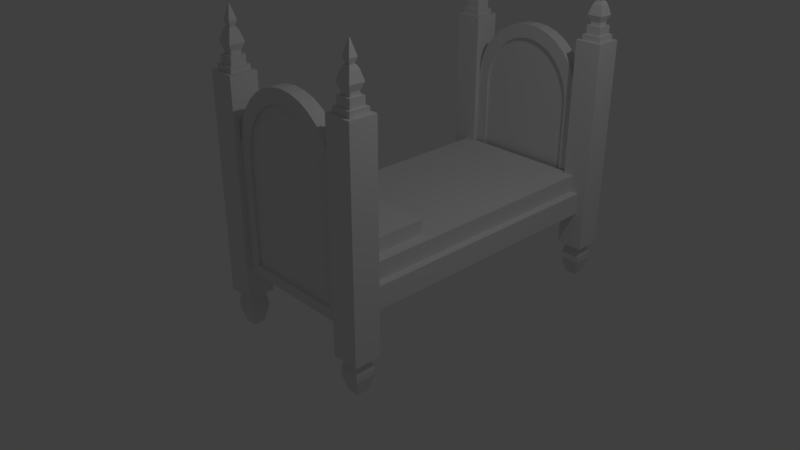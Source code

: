 # Source: royal_single_bed.blend  (saved by Blender 2.79.0; exported with 4.5.12 LTS)
import bpy
from mathutils import Matrix  # noqa: F401  (used for matrix-valued properties, if any)

bpy.ops.wm.read_factory_settings(use_empty=True)
scene = bpy.context.scene
scene.name = 'Scene'

# ---- collections
col_collection_1 = bpy.data.collections.new('Collection 1'); scene.collection.children.link(col_collection_1)

# ---- materials (node trees are filled in below, after node groups)
mat_material = bpy.data.materials.new('Material')
mat_material.alpha_threshold = 0.0
mat_material.use_transparent_shadow = False
mat_material.preview_render_type = 'CUBE'
mat_material.roughness = 0.5
mat_material.line_color = (0.0, 0.0, 0.0, 1.0)

# ---- material node trees

# ---- world
world_world = bpy.data.worlds.new('World'); scene.world = world_world
world_world.color = (0.05088, 0.05088, 0.05088)
world_world.use_sun_shadow = False
world_world.sun_shadow_jitter_overblur = 0.0
world_world.cycles.sampling_method = 'MANUAL'

# ---- cameras
cam_camera = bpy.data.cameras.new('Camera')
cam_camera.clip_end = 100.0
cam_camera.lens = 35.0
cam_camera.sensor_width = 32.0
cam_camera.sensor_height = 18.0
cam_camera.ortho_scale = 7.314
cam_camera.dof.focus_distance = 0.0
cam_camera.dof.aperture_fstop = 128.0

# ---- lights
light_lamp = bpy.data.lights.new('Lamp', 'POINT')
light_lamp.transmission_factor = 0.0
light_lamp.cutoff_distance = 30.0
light_lamp.energy = 100.0
light_lamp.shadow_buffer_clip_start = 1.001
light_lamp.shadow_soft_size = 0.1
light_lamp.shadow_maximum_resolution = 0.006
light_lamp.use_absolute_resolution = True

# ---- meshes
me_cube_004 = bpy.data.meshes.new('Cube.004')
me_cube_004.from_pydata([(-1.016, -35.25, -2.273), (-1.016, -35.25, -0.2727), (-1.016, -33.25, -2.273), (-1.016, -33.25, -0.2727), (0.9835, -35.25, -2.273), (0.9835, -35.25, -0.2727), (0.9835, -33.25, -2.273), (0.9835, -33.25, -0.2727), (-1.013, -33.26, -0.2734), (-0.994, -33.26, -0.07105), (-0.9373, -33.26, 0.1235), (-0.8452, -33.26, 0.3028), (-0.7212, -33.26, 0.46), (-0.5702, -33.26, 0.5889), (-0.3979, -33.26, 0.6848), (-0.2109, -33.26, 0.7438), (-0.01649, -33.26, 0.7637), (0.1779, -33.26, 0.7438), (0.3649, -33.26, 0.6848), (0.5372, -33.26, 0.5889), (0.6882, -33.26, 0.46), (0.8122, -33.26, 0.3028), (0.9043, -33.26, 0.1235), (0.961, -33.26, -0.07105), (0.9801, -33.26, -0.2734), (-1.013, -35.23, -0.2734), (-0.994, -35.23, -0.07105), (-0.9373, -35.23, 0.1235), (-0.8452, -35.23, 0.3028), (-0.7212, -35.23, 0.46), (-0.5702, -35.23, 0.5889), (-0.3979, -35.23, 0.6848), (-0.2109, -35.23, 0.7438), (-0.01649, -35.23, 0.7637), (0.1779, -35.23, 0.7438), (0.3649, -35.23, 0.6848), (0.5372, -35.23, 0.5889), (0.6882, -35.23, 0.46), (0.8122, -35.23, 0.3028), (0.9043, -35.23, 0.1235), (0.961, -35.23, -0.07105), (0.9801, -35.23, -0.2734), (1.402, -33.54, 1.754), (1.438, -33.95, 1.65), (1.402, -35.34, 1.754), (1.438, -34.93, 1.65), (1.562, -33.54, 1.754), (1.525, -33.95, 1.65), (1.562, -35.34, 1.754), (1.525, -34.93, 1.65), (1.49, -34.53, 2.006), (1.561, -35.33, 1.754), (1.49, -34.35, 2.006), (1.561, -33.55, 1.754), (1.474, -34.53, 2.006), (1.403, -35.33, 1.754), (1.474, -34.35, 2.006), (1.403, -33.55, 1.754), (1.383, -33.33, 1.235), (1.417, -33.71, 1.652), (1.383, -35.55, 1.235), (1.417, -35.17, 1.652), (1.581, -33.33, 1.235), (1.547, -33.71, 1.652), (1.581, -35.55, 1.235), (1.547, -35.17, 1.652), (1.383, -33.33, 1.295), (1.33, -32.74, 1.414), (1.383, -33.33, 1.592), (1.383, -35.55, 1.592), (1.33, -36.14, 1.414), (1.383, -35.55, 1.295), (1.581, -35.55, 1.592), (1.634, -36.14, 1.414), (1.581, -35.55, 1.295), (1.581, -33.33, 1.592), (1.634, -32.74, 1.414), (1.581, -33.33, 1.295), (1.332, -32.76, 1.078), (1.332, -32.76, 1.234), (1.332, -36.12, 1.078), (1.332, -36.12, 1.234), (1.632, -32.76, 1.078), (1.632, -32.76, 1.234), (1.632, -36.12, 1.078), (1.632, -36.12, 1.234), (1.286, -32.24, 0.9793), (1.286, -32.24, 1.079), (1.286, -36.64, 0.9793), (1.286, -36.64, 1.079), (1.678, -32.24, 0.9793), (1.678, -32.24, 1.079), (1.678, -36.64, 0.9793), (1.678, -36.64, 1.079), (1.283, -32.21, -3.217), (1.345, -32.91, -2.986), (1.283, -36.67, -3.217), (1.345, -35.97, -2.986), (1.681, -32.21, -3.217), (1.619, -32.91, -2.986), (1.681, -36.67, -3.217), (1.619, -35.97, -2.986), (1.283, -32.21, -3.326), (1.283, -36.67, -3.326), (1.681, -32.21, -3.326), (1.681, -36.67, -3.326), (1.365, -33.13, -3.629), (1.365, -35.75, -3.629), (1.599, -33.13, -3.629), (1.599, -35.75, -3.629), (1.212, -37.47, -2.987), (1.212, -31.41, -2.987), (1.752, -37.47, -2.987), (1.752, -31.41, -2.987), (1.212, -37.47, 0.9776), (1.212, -31.41, 0.9776), (1.752, -37.47, 0.9776), (1.752, -31.41, 0.9776), (-1.016, -35.84, -2.27), (-1.016, -35.84, -0.2704), (-1.016, -32.65, -2.27), (-1.016, -32.65, -0.2704), (0.9835, -35.84, -2.27), (0.9835, -35.84, -0.2704), (0.9835, -32.65, -2.27), (0.9835, -32.65, -0.2704), (-0.994, -32.68, -0.06881), (-0.9373, -32.68, 0.1257), (-0.8452, -32.68, 0.305), (-0.7212, -32.68, 0.4622), (-0.5702, -32.68, 0.5912), (-0.3979, -32.68, 0.687), (-0.2109, -32.68, 0.746), (-0.01649, -32.68, 0.766), (0.1779, -32.68, 0.746), (0.3649, -32.68, 0.687), (0.5372, -32.68, 0.5912), (0.6882, -32.68, 0.4622), (0.8122, -32.68, 0.305), (0.9043, -32.68, 0.1257), (0.961, -32.68, -0.06881), (-0.994, -35.81, -0.06881), (-0.9373, -35.81, 0.1257), (-0.8452, -35.81, 0.305), (-0.7212, -35.81, 0.4622), (-0.5702, -35.81, 0.5912), (-0.3979, -35.81, 0.687), (-0.2109, -35.81, 0.746), (-0.01649, -35.81, 0.766), (0.1779, -35.81, 0.746), (0.3649, -35.81, 0.687), (0.5372, -35.81, 0.5912), (0.6882, -35.81, 0.4622), (0.8122, -35.81, 0.305), (0.9043, -35.81, 0.1257), (0.961, -35.81, -0.06881), (-1.245, -35.84, -2.466), (-1.245, -35.84, -0.1687), (-1.245, -32.65, -2.466), (-1.245, -32.65, -0.1687), (1.212, -35.84, -2.466), (1.212, -32.65, -2.466), (1.212, -32.65, -0.1687), (-1.217, -32.68, 0.06292), (-1.148, -32.68, 0.2864), (-1.035, -32.68, 0.4923), (-0.8824, -32.68, 0.6729), (-0.6968, -32.68, 0.821), (-0.4851, -32.68, 0.9311), (-0.2554, -32.68, 0.9989), (-0.01649, -32.68, 1.022), (0.2224, -32.68, 0.9989), (0.4521, -32.68, 0.9311), (0.6638, -32.68, 0.821), (0.8494, -32.68, 0.6729), (1.002, -32.68, 0.4923), (1.115, -32.68, 0.2864), (1.185, -32.68, 0.06292), (-1.217, -35.81, 0.06292), (-1.148, -35.81, 0.2864), (-1.035, -35.81, 0.4923), (-0.8824, -35.81, 0.6729), (-0.6968, -35.81, 0.821), (-0.4851, -35.81, 0.9311), (-0.2554, -35.81, 0.9989), (-0.01649, -35.81, 1.022), (0.2224, -35.81, 0.9989), (0.4521, -35.81, 0.9311), (0.6638, -35.81, 0.821), (0.8494, -35.81, 0.6729), (1.002, -35.81, 0.4923), (1.115, -35.81, 0.2864), (1.185, -35.81, 0.06292), (1.208, -35.81, -0.1695), (0.9704, -32.68, -0.1687), (0.9705, -32.68, -0.1695), (-1.003, -32.68, -0.1687), (0.9705, -35.81, -0.1695), (0.9704, -35.81, -0.1687), (-1.003, -35.81, -0.1687), (0.6877, -35.81, 0.4623), (0.6881, -32.68, 0.4623), (0.6881, -35.81, 0.4623), (0.9705, -35.81, -0.1695), (-1.596, -33.54, 1.754), (-1.559, -33.95, 1.65), (-1.596, -35.34, 1.754), (-1.559, -34.93, 1.65), (-1.435, -33.54, 1.754), (-1.472, -33.95, 1.65), (-1.435, -35.34, 1.754), (-1.472, -34.93, 1.65), (-1.508, -34.53, 2.006), (-1.436, -35.33, 1.754), (-1.508, -34.35, 2.006), (-1.436, -33.55, 1.754), (-1.523, -34.53, 2.006), (-1.595, -35.33, 1.754), (-1.523, -34.35, 2.006), (-1.595, -33.55, 1.754), (-1.615, -33.33, 1.235), (-1.581, -33.71, 1.652), (-1.615, -35.55, 1.235), (-1.581, -35.17, 1.652), (-1.417, -33.33, 1.235), (-1.45, -33.71, 1.652), (-1.417, -35.55, 1.235), (-1.45, -35.17, 1.652), (-1.615, -33.33, 1.295), (-1.667, -32.74, 1.414), (-1.615, -33.33, 1.592), (-1.615, -35.55, 1.592), (-1.667, -36.14, 1.414), (-1.615, -35.55, 1.295), (-1.417, -35.55, 1.592), (-1.364, -36.14, 1.414), (-1.417, -35.55, 1.295), (-1.417, -33.33, 1.592), (-1.364, -32.74, 1.414), (-1.417, -33.33, 1.295), (-1.665, -32.76, 1.078), (-1.665, -32.76, 1.234), (-1.665, -36.12, 1.078), (-1.665, -36.12, 1.234), (-1.366, -32.76, 1.078), (-1.366, -32.76, 1.234), (-1.366, -36.12, 1.078), (-1.366, -36.12, 1.234), (-1.712, -32.24, 0.9793), (-1.712, -32.24, 1.079), (-1.712, -36.64, 0.9793), (-1.712, -36.64, 1.079), (-1.32, -32.24, 0.9793), (-1.32, -32.24, 1.079), (-1.32, -36.64, 0.9793), (-1.32, -36.64, 1.079), (-1.714, -32.21, -3.217), (-1.652, -32.91, -2.986), (-1.714, -36.67, -3.217), (-1.652, -35.97, -2.986), (-1.317, -32.21, -3.217), (-1.379, -32.91, -2.986), (-1.317, -36.67, -3.217), (-1.379, -35.97, -2.986), (-1.714, -32.21, -3.326), (-1.714, -36.67, -3.326), (-1.317, -32.21, -3.326), (-1.317, -36.67, -3.326), (-1.632, -33.13, -3.629), (-1.632, -35.75, -3.629), (-1.399, -33.13, -3.629), (-1.399, -35.75, -3.629), (-1.786, -37.47, -2.987), (-1.786, -31.41, -2.987), (-1.246, -37.47, -2.987), (-1.246, -31.41, -2.987), (-1.786, -37.47, 0.9776), (-1.786, -31.41, 0.9776), (-1.246, -37.47, 0.9776), (-1.246, -31.41, 0.9776), (-1.016, 32.28, -2.273), (-1.016, 32.28, -0.2727), (-1.016, 34.28, -2.273), (-1.016, 34.28, -0.2727), (0.9835, 32.28, -2.273), (0.9835, 32.28, -0.2727), (0.9835, 34.28, -2.273), (0.9835, 34.28, -0.2727), (-1.013, 34.26, -0.2734), (-0.994, 34.26, -0.07105), (-0.9373, 34.26, 0.1235), (-0.8452, 34.26, 0.3028), (-0.7212, 34.26, 0.46), (-0.5702, 34.26, 0.5889), (-0.3979, 34.26, 0.6848), (-0.2109, 34.26, 0.7438), (-0.01649, 34.26, 0.7637), (0.1779, 34.26, 0.7438), (0.3649, 34.26, 0.6848), (0.5372, 34.26, 0.5889), (0.6882, 34.26, 0.46), (0.8122, 34.26, 0.3028), (0.9043, 34.26, 0.1235), (0.961, 34.26, -0.07105), (0.9801, 34.26, -0.2734), (-1.013, 32.3, -0.2734), (-0.994, 32.3, -0.07105), (-0.9373, 32.3, 0.1235), (-0.8452, 32.3, 0.3028), (-0.7212, 32.3, 0.46), (-0.5702, 32.3, 0.5889), (-0.3979, 32.3, 0.6848), (-0.2109, 32.3, 0.7438), (-0.01649, 32.3, 0.7637), (0.1779, 32.3, 0.7438), (0.3649, 32.3, 0.6848), (0.5372, 32.3, 0.5889), (0.6882, 32.3, 0.46), (0.8122, 32.3, 0.3028), (0.9043, 32.3, 0.1235), (0.961, 32.3, -0.07105), (0.9801, 32.3, -0.2734), (1.189, 13.29, -1.545), (1.189, 21.94, -1.545), (-1.222, 21.94, -1.545), (-1.222, 13.29, -1.545), (1.189, 13.29, -1.282), (1.189, 21.94, -1.282), (-1.222, 21.94, -1.282), (-1.222, 13.29, -1.282), (1.189, 21.94, -1.545), (1.189, 30.59, -1.545), (-1.222, 30.59, -1.545), (-1.222, 21.94, -1.545), (1.189, 21.94, -1.282), (1.189, 30.59, -1.282), (-1.222, 30.59, -1.282), (-1.222, 21.94, -1.282), (-1.596, 33.98, 1.754), (-1.559, 33.57, 1.65), (-1.596, 32.18, 1.754), (-1.559, 32.6, 1.65), (-1.435, 33.98, 1.754), (-1.472, 33.57, 1.65), (-1.435, 32.18, 1.754), (-1.472, 32.6, 1.65), (-1.508, 33.0, 2.006), (-1.436, 32.19, 1.754), (-1.508, 33.17, 2.006), (-1.436, 33.97, 1.754), (-1.523, 33.0, 2.006), (-1.595, 32.19, 1.754), (-1.523, 33.17, 2.006), (-1.595, 33.97, 1.754), (-1.615, 34.19, 1.235), (-1.581, 33.81, 1.652), (-1.615, 31.97, 1.235), (-1.581, 32.35, 1.652), (-1.417, 34.19, 1.235), (-1.45, 33.81, 1.652), (-1.417, 31.97, 1.235), (-1.45, 32.35, 1.652), (-1.615, 34.19, 1.295), (-1.667, 34.78, 1.414), (-1.615, 34.19, 1.592), (-1.615, 31.97, 1.592), (-1.667, 31.38, 1.414), (-1.615, 31.97, 1.295), (-1.417, 31.97, 1.592), (-1.364, 31.38, 1.414), (-1.417, 31.97, 1.295), (-1.417, 34.19, 1.592), (-1.364, 34.78, 1.414), (-1.417, 34.19, 1.295), (-1.665, 34.76, 1.078), (-1.665, 34.76, 1.234), (-1.665, 31.41, 1.078), (-1.665, 31.41, 1.234), (-1.366, 34.76, 1.078), (-1.366, 34.76, 1.234), (-1.366, 31.41, 1.078), (-1.366, 31.41, 1.234), (-1.712, 35.28, 0.9793), (-1.712, 35.28, 1.079), (-1.712, 30.89, 0.9793), (-1.712, 30.89, 1.079), (-1.32, 35.28, 0.9793), (-1.32, 35.28, 1.079), (-1.32, 30.89, 0.9793), (-1.32, 30.89, 1.079), (-1.714, 35.31, -3.217), (-1.652, 34.61, -2.986), (-1.714, 30.86, -3.217), (-1.652, 31.55, -2.986), (-1.317, 35.31, -3.217), (-1.379, 34.61, -2.986), (-1.317, 30.86, -3.217), (-1.379, 31.55, -2.986), (-1.714, 35.31, -3.326), (-1.714, 30.86, -3.326), (-1.317, 35.31, -3.326), (-1.317, 30.86, -3.326), (-1.632, 34.39, -3.629), (-1.632, 31.77, -3.629), (-1.399, 34.39, -3.629), (-1.399, 31.77, -3.629), (-1.786, 30.06, -2.987), (-1.786, 36.11, -2.987), (-1.246, 30.06, -2.987), (-1.246, 36.11, -2.987), (-1.786, 30.06, 0.9776), (-1.786, 36.11, 0.9776), (-1.246, 30.06, 0.9776), (-1.246, 36.11, 0.9776), (-1.016, 31.68, -2.27), (-1.016, 31.68, -0.2704), (-1.016, 34.87, -2.27), (-1.016, 34.87, -0.2704), (0.9835, 31.68, -2.27), (0.9835, 31.68, -0.2704), (0.9835, 34.87, -2.27), (0.9835, 34.87, -0.2704), (-0.994, 34.84, -0.06881), (-0.9373, 34.84, 0.1257), (-0.8452, 34.84, 0.305), (-0.7212, 34.84, 0.4622), (-0.5702, 34.84, 0.5912), (-0.3979, 34.84, 0.687), (-0.2109, 34.84, 0.746), (-0.01649, 34.84, 0.766), (0.1779, 34.84, 0.746), (0.3649, 34.84, 0.687), (0.5372, 34.84, 0.5912), (0.6882, 34.84, 0.4622), (0.8122, 34.84, 0.305), (0.9043, 34.84, 0.1257), (0.961, 34.84, -0.06881), (-0.994, 31.71, -0.06881), (-0.9373, 31.71, 0.1257), (-0.8452, 31.71, 0.305), (-0.7212, 31.71, 0.4622), (-0.5702, 31.71, 0.5912), (-0.3979, 31.71, 0.687), (-0.2109, 31.71, 0.746), (-0.01649, 31.71, 0.766), (0.1779, 31.71, 0.746), (0.3649, 31.71, 0.687), (0.5372, 31.71, 0.5912), (0.6882, 31.71, 0.4622), (0.8122, 31.71, 0.305), (0.9043, 31.71, 0.1257), (0.961, 31.71, -0.06881), (-1.245, 31.68, -2.466), (-1.245, 31.68, -0.1687), (-1.245, 34.87, -2.466), (-1.245, 34.87, -0.1687), (1.212, 31.68, -2.466), (1.212, 34.87, -2.466), (1.212, 34.87, -0.1687), (-1.217, 34.84, 0.06292), (-1.148, 34.84, 0.2864), (-1.035, 34.84, 0.4923), (-0.8824, 34.84, 0.6729), (-0.6968, 34.84, 0.821), (-0.4851, 34.84, 0.9311), (-0.2554, 34.84, 0.9989), (-0.01649, 34.84, 1.022), (0.2224, 34.84, 0.9989), (0.4521, 34.84, 0.9311), (0.6638, 34.84, 0.821), (0.8494, 34.84, 0.6729), (1.002, 34.84, 0.4923), (1.115, 34.84, 0.2864), (1.185, 34.84, 0.06292), (-1.217, 31.71, 0.06292), (-1.148, 31.71, 0.2864), (-1.035, 31.71, 0.4923), (-0.8824, 31.71, 0.6729), (-0.6968, 31.71, 0.821), (-0.4851, 31.71, 0.9311), (-0.2554, 31.71, 0.9989), (-0.01649, 31.71, 1.022), (0.2224, 31.71, 0.9989), (0.4521, 31.71, 0.9311), (0.6638, 31.71, 0.821), (0.8494, 31.71, 0.6729), (1.002, 31.71, 0.4923), (1.115, 31.71, 0.2864), (1.185, 31.71, 0.06292), (1.208, 31.71, -0.1695), (0.9704, 34.84, -0.1687), (0.9705, 34.84, -0.1695), (-1.003, 34.84, -0.1687), (0.9705, 31.71, -0.1695), (0.9704, 31.71, -0.1687), (-1.003, 31.71, -0.1687), (0.6877, 31.71, 0.4623), (0.6881, 34.84, 0.4623), (0.6881, 31.71, 0.4623), (0.9705, 31.71, -0.1695), (1.402, 33.98, 1.754), (1.438, 33.57, 1.65), (1.402, 32.18, 1.754), (1.438, 32.6, 1.65), (1.562, 33.98, 1.754), (1.525, 33.57, 1.65), (1.562, 32.18, 1.754), (1.525, 32.6, 1.65), (1.49, 33.0, 2.006), (1.561, 32.19, 1.754), (1.49, 33.17, 2.006), (1.561, 33.97, 1.754), (1.474, 33.0, 2.006), (1.403, 32.19, 1.754), (1.474, 33.17, 2.006), (1.403, 33.97, 1.754), (1.383, 34.19, 1.235), (1.417, 33.81, 1.652), (1.383, 31.97, 1.235), (1.417, 32.35, 1.652), (1.581, 34.19, 1.235), (1.547, 33.81, 1.652), (1.581, 31.97, 1.235), (1.547, 32.35, 1.652), (1.383, 34.19, 1.295), (1.33, 34.78, 1.414), (1.383, 34.19, 1.592), (1.383, 31.97, 1.592), (1.33, 31.38, 1.414), (1.383, 31.97, 1.295), (1.581, 31.97, 1.592), (1.634, 31.38, 1.414), (1.581, 31.97, 1.295), (1.581, 34.19, 1.592), (1.634, 34.78, 1.414), (1.581, 34.19, 1.295), (1.332, 34.76, 1.078), (1.332, 34.76, 1.234), (1.332, 31.41, 1.078), (1.332, 31.41, 1.234), (1.632, 34.76, 1.078), (1.632, 34.76, 1.234), (1.632, 31.41, 1.078), (1.632, 31.41, 1.234), (1.286, 35.28, 0.9793), (1.286, 35.28, 1.079), (1.286, 30.89, 0.9793), (1.286, 30.89, 1.079), (1.678, 35.28, 0.9793), (1.678, 35.28, 1.079), (1.678, 30.89, 0.9793), (1.678, 30.89, 1.079), (1.283, 35.31, -3.217), (1.345, 34.61, -2.986), (1.283, 30.86, -3.217), (1.345, 31.55, -2.986), (1.681, 35.31, -3.217), (1.619, 34.61, -2.986), (1.681, 30.86, -3.217), (1.619, 31.55, -2.986), (1.283, 35.31, -3.326), (1.283, 30.86, -3.326), (1.681, 35.31, -3.326), (1.681, 30.86, -3.326), (1.365, 34.39, -3.629), (1.365, 31.77, -3.629), (1.599, 34.39, -3.629), (1.599, 31.77, -3.629), (1.212, 30.06, -2.987), (1.212, 36.11, -2.987), (1.752, 30.06, -2.987), (1.752, 36.11, -2.987), (1.212, 30.06, 0.9776), (1.212, 36.11, 0.9776), (1.752, 30.06, 0.9776), (1.752, 36.11, 0.9776), (1.573, -33.17, -2.284), (1.573, -0.9679, -2.284), (-1.606, -0.9679, -2.284), (-1.606, -33.17, -2.284), (1.573, -33.17, -1.867), (1.573, -0.9679, -1.867), (-1.606, -0.9679, -1.867), (-1.606, -33.17, -1.867), (1.573, -0.9687, -2.284), (1.573, 31.24, -2.284), (-1.606, 31.24, -2.284), (-1.606, -0.9687, -2.284), (1.573, -0.9686, -1.867), (1.573, 31.24, -1.867), (-1.606, 31.24, -1.867), (-1.606, -0.9687, -1.867), (1.42, -32.18, -1.867), (1.42, 0.03015, -1.867), (-1.453, 0.03015, -1.867), (-1.453, -32.18, -1.867), (1.42, -32.18, -1.543), (1.42, 0.03016, -1.543), (-1.453, 0.03015, -1.543), (-1.453, -32.18, -1.543), (1.42, 0.02937, -1.867), (1.42, 32.24, -1.867), (-1.453, 32.24, -1.867), (-1.453, 0.02936, -1.867), (1.42, 0.02938, -1.543), (1.42, 32.24, -1.543), (-1.453, 32.24, -1.543), (-1.453, 0.02936, -1.543)], [(203, 155), (155, 197), (195, 194), (499, 451), (451, 493), (491, 490)], [(0, 1, 3, 2), (2, 3, 7, 6), (6, 7, 5, 4), (4, 5, 1, 0), (2, 6, 4, 0), (7, 3, 1, 5), (12, 11, 28, 29), (13, 12, 29, 30), (14, 13, 30, 31), (15, 14, 31, 32), (9, 10, 11, 12, 13, 14, 15, 16, 17, 18, 19, 20, 21, 22, 23, 24, 8), (16, 15, 32, 33), (24, 41, 25, 8), (17, 16, 33, 34), (26, 25, 41, 40, 39, 38, 37, 36, 35, 34, 33, 32, 31, 30, 29, 28, 27), (18, 17, 34, 35), (19, 18, 35, 36), (20, 19, 36, 37), (21, 20, 37, 38), (22, 21, 38, 39), (9, 8, 25, 26), (23, 22, 39, 40), (10, 9, 26, 27), (24, 23, 40, 41), (11, 10, 27, 28), (42, 43, 45, 44), (44, 45, 49, 48), (48, 49, 47, 46), (46, 47, 43, 42), (44, 48, 46, 42), (49, 45, 43, 47), (50, 51, 53, 52), (52, 53, 57, 56), (56, 57, 55, 54), (54, 55, 51, 50), (52, 56, 54, 50), (57, 53, 51, 55), (68, 59, 61, 69), (69, 61, 65, 72), (72, 65, 63, 75), (75, 63, 59, 68), (60, 64, 62, 58), (65, 61, 59, 63), (62, 77, 66, 58), (64, 74, 77, 62), (73, 74, 71, 70), (72, 73, 70, 69), (75, 76, 73, 72), (73, 76, 77, 74), (68, 67, 76, 75), (60, 71, 74, 64), (67, 66, 77, 76), (67, 70, 71, 66), (70, 67, 68, 69), (58, 66, 71, 60), (78, 79, 81, 80), (80, 81, 85, 84), (84, 85, 83, 82), (82, 83, 79, 78), (80, 84, 82, 78), (85, 81, 79, 83), (86, 87, 89, 88), (88, 89, 93, 92), (92, 93, 91, 90), (90, 91, 87, 86), (88, 92, 90, 86), (93, 89, 87, 91), (94, 95, 97, 96), (96, 97, 101, 100), (100, 101, 99, 98), (98, 99, 95, 94), (94, 96, 103, 102), (101, 97, 95, 99), (105, 104, 108, 109), (100, 98, 104, 105), (98, 94, 102, 104), (96, 100, 105, 103), (107, 109, 108, 106), (102, 103, 107, 106), (104, 102, 106, 108), (103, 105, 109, 107), (114, 110, 112, 116), (117, 116, 112, 113), (113, 111, 115, 117), (111, 110, 114, 115), (111, 113, 112, 110), (117, 115, 114, 116), (120, 118, 122, 124), (128, 129, 144, 143), (146, 131, 132, 147), (133, 148, 147, 132), (134, 149, 148, 133), (135, 150, 149, 134), (136, 151, 150, 135), (137, 136, 201), (138, 153, 152, 137), (155, 140, 194, 198), (128, 143, 142, 127), (156, 157, 159, 158), (196, 121, 159), (119, 121, 196, 199), (158, 161, 160, 156), (166, 165, 180, 181), (167, 166, 181, 182), (168, 167, 182, 183), (169, 168, 183, 184), (170, 169, 184, 185), (198, 123, 193), (171, 170, 185, 186), (172, 171, 186, 187), (173, 172, 187, 188), (174, 173, 188, 189), (175, 174, 189, 190), (176, 175, 190, 191), (177, 176, 191, 192), (164, 163, 178, 179), (165, 164, 179, 180), (129, 130, 145, 144), (138, 139, 154, 153), (159, 121, 120, 158), (130, 131, 146, 145), (141, 199, 196, 126), (136, 137, 152, 151), (152, 202, 151), (139, 140, 155, 154), (126, 127, 142, 141), (194, 162, 125), (120, 124, 161, 158), (120, 121, 119, 118), (192, 155, 198, 193), (192, 191, 154, 155), (190, 153, 154, 191), (152, 153, 190, 189), (152, 189, 188, 151), (187, 150, 151, 188), (187, 186, 149, 150), (148, 149, 186, 185), (184, 147, 148, 185), (146, 147, 184, 183), (182, 145, 146, 183), (181, 144, 145, 182), (180, 143, 144, 181), (179, 142, 143, 180), (179, 178, 141, 142), (123, 198, 194, 125), (159, 163, 126, 196), (163, 164, 127, 126), (164, 165, 128, 127), (165, 166, 129, 128), (166, 167, 130, 129), (167, 168, 131, 130), (168, 169, 132, 131), (132, 169, 170, 133), (171, 134, 133, 170), (134, 171, 172, 135), (173, 136, 135, 172), (174, 137, 136, 173), (137, 174, 175, 138), (175, 176, 139, 138), (177, 140, 139, 176), (140, 177, 162, 194), (162, 161, 124, 125), (122, 123, 125, 124), (161, 162, 193, 160), (160, 193, 123, 122), (160, 122, 118, 156), (141, 178, 157, 199), (199, 157, 119), (156, 118, 119, 157), (192, 193, 162, 177), (159, 157, 178, 163), (204, 205, 207, 206), (206, 207, 211, 210), (210, 211, 209, 208), (208, 209, 205, 204), (206, 210, 208, 204), (211, 207, 205, 209), (212, 213, 215, 214), (214, 215, 219, 218), (218, 219, 217, 216), (216, 217, 213, 212), (214, 218, 216, 212), (219, 215, 213, 217), (230, 221, 223, 231), (231, 223, 227, 234), (234, 227, 225, 237), (237, 225, 221, 230), (222, 226, 224, 220), (227, 223, 221, 225), (224, 239, 228, 220), (226, 236, 239, 224), (235, 236, 233, 232), (234, 235, 232, 231), (237, 238, 235, 234), (235, 238, 239, 236), (230, 229, 238, 237), (222, 233, 236, 226), (229, 228, 239, 238), (229, 232, 233, 228), (232, 229, 230, 231), (220, 228, 233, 222), (240, 241, 243, 242), (242, 243, 247, 246), (246, 247, 245, 244), (244, 245, 241, 240), (242, 246, 244, 240), (247, 243, 241, 245), (248, 249, 251, 250), (250, 251, 255, 254), (254, 255, 253, 252), (252, 253, 249, 248), (250, 254, 252, 248), (255, 251, 249, 253), (256, 257, 259, 258), (258, 259, 263, 262), (262, 263, 261, 260), (260, 261, 257, 256), (256, 258, 265, 264), (263, 259, 257, 261), (267, 266, 270, 271), (262, 260, 266, 267), (260, 256, 264, 266), (258, 262, 267, 265), (269, 271, 270, 268), (264, 265, 269, 268), (266, 264, 268, 270), (265, 267, 271, 269), (276, 272, 274, 278), (279, 278, 274, 275), (275, 273, 277, 279), (273, 272, 276, 277), (273, 275, 274, 272), (279, 277, 276, 278), (280, 281, 283, 282), (282, 283, 287, 286), (286, 287, 285, 284), (284, 285, 281, 280), (282, 286, 284, 280), (287, 283, 281, 285), (292, 291, 308, 309), (293, 292, 309, 310), (294, 293, 310, 311), (295, 294, 311, 312), (289, 290, 291, 292, 293, 294, 295, 296, 297, 298, 299, 300, 301, 302, 303, 304, 288), (296, 295, 312, 313), (304, 321, 305, 288), (297, 296, 313, 314), (306, 305, 321, 320, 319, 318, 317, 316, 315, 314, 313, 312, 311, 310, 309, 308, 307), (298, 297, 314, 315), (299, 298, 315, 316), (300, 299, 316, 317), (301, 300, 317, 318), (302, 301, 318, 319), (289, 288, 305, 306), (303, 302, 319, 320), (290, 289, 306, 307), (304, 303, 320, 321), (291, 290, 307, 308), (322, 323, 324, 325), (326, 329, 328, 327), (322, 326, 327, 323), (323, 327, 328, 324), (324, 328, 329, 325), (326, 322, 325, 329), (330, 331, 332, 333), (334, 337, 336, 335), (330, 334, 335, 331), (331, 335, 336, 332), (332, 336, 337, 333), (334, 330, 333, 337), (338, 339, 341, 340), (340, 341, 345, 344), (344, 345, 343, 342), (342, 343, 339, 338), (340, 344, 342, 338), (345, 341, 339, 343), (346, 347, 349, 348), (348, 349, 353, 352), (352, 353, 351, 350), (350, 351, 347, 346), (348, 352, 350, 346), (353, 349, 347, 351), (364, 355, 357, 365), (365, 357, 361, 368), (368, 361, 359, 371), (371, 359, 355, 364), (356, 360, 358, 354), (361, 357, 355, 359), (358, 373, 362, 354), (360, 370, 373, 358), (369, 370, 367, 366), (368, 369, 366, 365), (371, 372, 369, 368), (369, 372, 373, 370), (364, 363, 372, 371), (356, 367, 370, 360), (363, 362, 373, 372), (363, 366, 367, 362), (366, 363, 364, 365), (354, 362, 367, 356), (374, 375, 377, 376), (376, 377, 381, 380), (380, 381, 379, 378), (378, 379, 375, 374), (376, 380, 378, 374), (381, 377, 375, 379), (382, 383, 385, 384), (384, 385, 389, 388), (388, 389, 387, 386), (386, 387, 383, 382), (384, 388, 386, 382), (389, 385, 383, 387), (390, 391, 393, 392), (392, 393, 397, 396), (396, 397, 395, 394), (394, 395, 391, 390), (390, 392, 399, 398), (397, 393, 391, 395), (401, 400, 404, 405), (396, 394, 400, 401), (394, 390, 398, 400), (392, 396, 401, 399), (403, 405, 404, 402), (398, 399, 403, 402), (400, 398, 402, 404), (399, 401, 405, 403), (410, 406, 408, 412), (413, 412, 408, 409), (409, 407, 411, 413), (407, 406, 410, 411), (407, 409, 408, 406), (413, 411, 410, 412), (416, 414, 418, 420), (424, 425, 440, 439), (442, 427, 428, 443), (429, 444, 443, 428), (430, 445, 444, 429), (431, 446, 445, 430), (432, 447, 446, 431), (433, 432, 497), (434, 449, 448, 433), (451, 436, 490, 494), (424, 439, 438, 423), (452, 453, 455, 454), (492, 417, 455), (415, 417, 492, 495), (454, 457, 456, 452), (462, 461, 476, 477), (463, 462, 477, 478), (464, 463, 478, 479), (465, 464, 479, 480), (466, 465, 480, 481), (494, 419, 489), (467, 466, 481, 482), (468, 467, 482, 483), (469, 468, 483, 484), (470, 469, 484, 485), (471, 470, 485, 486), (472, 471, 486, 487), (473, 472, 487, 488), (460, 459, 474, 475), (461, 460, 475, 476), (425, 426, 441, 440), (434, 435, 450, 449), (455, 417, 416, 454), (426, 427, 442, 441), (437, 495, 492, 422), (432, 433, 448, 447), (448, 498, 447), (435, 436, 451, 450), (422, 423, 438, 437), (490, 458, 421), (416, 420, 457, 454), (416, 417, 415, 414), (488, 451, 494, 489), (488, 487, 450, 451), (486, 449, 450, 487), (448, 449, 486, 485), (448, 485, 484, 447), (483, 446, 447, 484), (483, 482, 445, 446), (444, 445, 482, 481), (480, 443, 444, 481), (442, 443, 480, 479), (478, 441, 442, 479), (477, 440, 441, 478), (476, 439, 440, 477), (475, 438, 439, 476), (475, 474, 437, 438), (419, 494, 490, 421), (455, 459, 422, 492), (459, 460, 423, 422), (460, 461, 424, 423), (461, 462, 425, 424), (462, 463, 426, 425), (463, 464, 427, 426), (464, 465, 428, 427), (428, 465, 466, 429), (467, 430, 429, 466), (430, 467, 468, 431), (469, 432, 431, 468), (470, 433, 432, 469), (433, 470, 471, 434), (471, 472, 435, 434), (473, 436, 435, 472), (436, 473, 458, 490), (458, 457, 420, 421), (418, 419, 421, 420), (457, 458, 489, 456), (456, 489, 419, 418), (456, 418, 414, 452), (437, 474, 453, 495), (495, 453, 415), (452, 414, 415, 453), (488, 489, 458, 473), (455, 453, 474, 459), (500, 501, 503, 502), (502, 503, 507, 506), (506, 507, 505, 504), (504, 505, 501, 500), (502, 506, 504, 500), (507, 503, 501, 505), (508, 509, 511, 510), (510, 511, 515, 514), (514, 515, 513, 512), (512, 513, 509, 508), (510, 514, 512, 508), (515, 511, 509, 513), (526, 517, 519, 527), (527, 519, 523, 530), (530, 523, 521, 533), (533, 521, 517, 526), (518, 522, 520, 516), (523, 519, 517, 521), (520, 535, 524, 516), (522, 532, 535, 520), (531, 532, 529, 528), (530, 531, 528, 527), (533, 534, 531, 530), (531, 534, 535, 532), (526, 525, 534, 533), (518, 529, 532, 522), (525, 524, 535, 534), (525, 528, 529, 524), (528, 525, 526, 527), (516, 524, 529, 518), (536, 537, 539, 538), (538, 539, 543, 542), (542, 543, 541, 540), (540, 541, 537, 536), (538, 542, 540, 536), (543, 539, 537, 541), (544, 545, 547, 546), (546, 547, 551, 550), (550, 551, 549, 548), (548, 549, 545, 544), (546, 550, 548, 544), (551, 547, 545, 549), (552, 553, 555, 554), (554, 555, 559, 558), (558, 559, 557, 556), (556, 557, 553, 552), (552, 554, 561, 560), (559, 555, 553, 557), (563, 562, 566, 567), (558, 556, 562, 563), (556, 552, 560, 562), (554, 558, 563, 561), (565, 567, 566, 564), (560, 561, 565, 564), (562, 560, 564, 566), (561, 563, 567, 565), (572, 568, 570, 574), (575, 574, 570, 571), (571, 569, 573, 575), (569, 568, 572, 573), (569, 571, 570, 568), (575, 573, 572, 574), (576, 577, 578, 579), (580, 583, 582, 581), (576, 580, 581, 577), (577, 581, 582, 578), (578, 582, 583, 579), (580, 576, 579, 583), (584, 585, 586, 587), (588, 591, 590, 589), (584, 588, 589, 585), (585, 589, 590, 586), (586, 590, 591, 587), (588, 584, 587, 591), (592, 593, 594, 595), (596, 599, 598, 597), (592, 596, 597, 593), (593, 597, 598, 594), (594, 598, 599, 595), (596, 592, 595, 599), (600, 601, 602, 603), (604, 607, 606, 605), (600, 604, 605, 601), (601, 605, 606, 602), (602, 606, 607, 603), (604, 600, 603, 607)])
_uv = me_cube_004.uv_layers.new(name='UVMap')
_uv.uv.foreach_set('vector', [0.7824, 0.6955, 0.7824, 0.6478, 0.8301, 0.6478, 0.8301, 0.6955, 0.397, 0.3463, 0.397, 0.327, 0.4163, 0.327, 0.4163, 0.3463, 0.8696, 0.1585, 0.8696, 0.2063, 0.8219, 0.2063, 0.8219, 0.1585, 0.4323, 0.212, 0.4323, 0.2313, 0.4129, 0.2313, 0.4129, 0.212, 0.8195, 0.5035, 0.7718, 0.5035, 0.7718, 0.4558, 0.8195, 0.4558, 0.8195, 0.5745, 0.7718, 0.5745, 0.7718, 0.5268, 0.8195, 0.5268, 0.2784, 0.9866, 0.2784, 0.9914, 0.2315, 0.9914, 0.2315, 0.9866, 0.5867, 0.9885, 0.5867, 0.9932, 0.5398, 0.9932, 0.5398, 0.9885, 0.04806, 0.9891, 0.04806, 0.9938, 0.001191, 0.9938, 0.001191, 0.9891, 0.3318, 0.9899, 0.3318, 0.9945, 0.2849, 0.9945, 0.2849, 0.9898, 0.4131, 0.2404, 0.4137, 0.2385, 0.4146, 0.2368, 0.4158, 0.2352, 0.4172, 0.234, 0.4189, 0.2331, 0.4207, 0.2325, 0.4226, 0.2323, 0.4245, 0.2325, 0.4263, 0.2331, 0.4279, 0.234, 0.4294, 0.2352, 0.4306, 0.2368, 0.4315, 0.2385, 0.432, 0.2404, 0.4322, 0.2423, 0.4129, 0.2423, 0.8791, 0.9903, 0.8791, 0.995, 0.8323, 0.995, 0.8323, 0.9903, 0.8801, 0.5977, 0.8801, 0.6445, 0.8325, 0.6445, 0.8325, 0.5977, 0.984, 0.9927, 0.984, 0.9974, 0.9371, 0.9974, 0.9371, 0.9927, 0.4173, 0.3952, 0.4172, 0.3932, 0.4364, 0.3932, 0.4362, 0.3952, 0.4357, 0.397, 0.4348, 0.3988, 0.4336, 0.4003, 0.4321, 0.4015, 0.4305, 0.4025, 0.4287, 0.403, 0.4268, 0.4032, 0.4249, 0.403, 0.4231, 0.4025, 0.4214, 0.4015, 0.42, 0.4003, 0.4188, 0.3988, 0.4179, 0.397, 0.381, 0.9899, 0.381, 0.9945, 0.3342, 0.9945, 0.3342, 0.9898, 0.1265, 0.8417, 0.1265, 0.8464, 0.07958, 0.8464, 0.07958, 0.8417, 0.5375, 0.9885, 0.5375, 0.9932, 0.4906, 0.9932, 0.4906, 0.9885, 0.984, 0.9856, 0.984, 0.9903, 0.9371, 0.9903, 0.9371, 0.9856, 0.9893, 0.9301, 0.9893, 0.9349, 0.9424, 0.9349, 0.9424, 0.9301, 0.2784, 0.9794, 0.2784, 0.9842, 0.2315, 0.9842, 0.2315, 0.9794, 0.988, 0.7168, 0.988, 0.7216, 0.9412, 0.7216, 0.9412, 0.7168, 0.988, 0.724, 0.988, 0.7288, 0.9412, 0.7288, 0.9412, 0.724, 0.9812, 0.8534, 0.9812, 0.8582, 0.9344, 0.8582, 0.9344, 0.8534, 0.9893, 0.9229, 0.9893, 0.9277, 0.9424, 0.9277, 0.9424, 0.9229, 0.3112, 0.8955, 0.3086, 0.8962, 0.3025, 0.8962, 0.2998, 0.8955, 0.3029, 0.7724, 0.3056, 0.7726, 0.3056, 0.7732, 0.3029, 0.7734, 0.2296, 0.9384, 0.2322, 0.9377, 0.2384, 0.9377, 0.241, 0.9384, 0.3056, 0.7649, 0.3029, 0.7647, 0.3029, 0.7641, 0.3056, 0.7639, 0.0997, 0.9929, 0.0997, 0.9891, 0.1427, 0.9891, 0.1427, 0.9929, 0.9624, 0.1668, 0.9624, 0.1647, 0.9857, 0.1647, 0.9857, 0.1668, 0.2916, 0.7422, 0.2865, 0.7406, 0.2978, 0.7406, 0.2927, 0.7422, 0.3014, 0.7101, 0.3067, 0.7097, 0.3067, 0.7107, 0.3014, 0.7102, 0.2927, 0.7383, 0.2978, 0.7399, 0.2865, 0.7399, 0.2916, 0.7383, 0.08598, 0.9338, 0.08066, 0.9342, 0.08066, 0.9332, 0.08598, 0.9337, 0.3608, 0.6974, 0.3608, 0.6978, 0.3567, 0.6978, 0.3567, 0.6974, 0.9953, 0.7977, 0.9953, 0.8015, 0.9529, 0.8015, 0.9529, 0.7977, 0.7, 0.8744, 0.6977, 0.8749, 0.6888, 0.8749, 0.6865, 0.8744, 0.7851, 0.6864, 0.7875, 0.6866, 0.7875, 0.6874, 0.7851, 0.6876, 0.7727, 0.8571, 0.775, 0.8567, 0.7839, 0.8567, 0.7862, 0.8571, 0.7951, 0.6648, 0.7928, 0.6646, 0.7928, 0.6638, 0.7951, 0.6636, 0.9284, 0.1203, 0.9284, 0.1156, 0.9813, 0.1156, 0.9813, 0.1203, 0.7915, 0.6838, 0.7915, 0.683, 0.8004, 0.683, 0.8004, 0.6838, 0.2819, 0.4299, 0.2819, 0.4304, 0.28, 0.4304, 0.28, 0.4299, 0.1953, 0.4894, 0.1953, 0.4888, 0.2167, 0.4888, 0.2167, 0.4894, 0.7917, 0.844, 0.792, 0.8403, 0.7932, 0.8403, 0.7935, 0.844, 0.7953, 0.6898, 0.7915, 0.6901, 0.7915, 0.6883, 0.7953, 0.6886, 0.7728, 0.8663, 0.7764, 0.8674, 0.7557, 0.8674, 0.7593, 0.8663, 0.7557, 0.8705, 0.7764, 0.8705, 0.7728, 0.8713, 0.7593, 0.8713, 0.7915, 0.6959, 0.7953, 0.6956, 0.7953, 0.6975, 0.7915, 0.6971, 0.4638, 0.183, 0.4638, 0.1824, 0.4657, 0.1824, 0.4657, 0.183, 0.7935, 0.8489, 0.7932, 0.8525, 0.792, 0.8525, 0.7917, 0.8489, 0.6406, 0.8712, 0.6199, 0.8712, 0.6235, 0.8704, 0.637, 0.8704, 0.585, 0.8674, 0.6057, 0.8674, 0.6021, 0.8685, 0.5886, 0.8685, 0.1017, 0.4885, 0.1017, 0.4891, 0.08026, 0.4891, 0.08026, 0.4885, 0.238, 0.9332, 0.238, 0.9341, 0.2169, 0.9341, 0.2169, 0.9332, 0.3052, 0.6937, 0.3052, 0.6928, 0.3071, 0.6928, 0.3071, 0.6937, 0.1732, 0.9341, 0.1732, 0.9332, 0.1944, 0.9332, 0.1944, 0.9341, 0.3075, 0.7494, 0.3075, 0.7504, 0.3056, 0.7504, 0.3056, 0.7494, 0.8502, 0.2751, 0.8502, 0.268, 0.9302, 0.268, 0.9302, 0.2751, 0.1427, 0.9019, 0.1427, 0.9, 0.1639, 0.9, 0.1639, 0.9019, 0.1508, 0.9324, 0.1508, 0.9331, 0.1231, 0.9331, 0.1231, 0.9324, 0.3052, 0.6864, 0.3052, 0.6858, 0.3077, 0.6858, 0.3077, 0.6864, 0.2702, 0.9332, 0.2702, 0.9326, 0.2979, 0.9326, 0.2979, 0.9332, 0.3077, 0.6969, 0.3077, 0.6975, 0.3052, 0.6975, 0.3052, 0.6969, 0.7718, 0.4535, 0.7718, 0.4441, 0.8766, 0.4441, 0.8766, 0.4535, 0.2626, 0.9083, 0.2626, 0.9059, 0.2903, 0.9059, 0.2903, 0.9083, 0.4675, 0.08519, 0.4608, 0.0875, 0.4311, 0.0875, 0.4244, 0.08519, 0.4524, 0.4448, 0.4595, 0.4454, 0.4595, 0.448, 0.4524, 0.4486, 0.4213, 0.4711, 0.428, 0.4688, 0.4576, 0.4688, 0.4643, 0.4711, 0.4595, 0.443, 0.4524, 0.4424, 0.4524, 0.4398, 0.4595, 0.4392, 0.4643, 0.4791, 0.4213, 0.4791, 0.4213, 0.4781, 0.4643, 0.4781, 0.872, 0.5422, 0.872, 0.5357, 0.9451, 0.5357, 0.9451, 0.5422, 0.4173, 0.3672, 0.4603, 0.3672, 0.4514, 0.3703, 0.4261, 0.3703, 0.3926, 0.296, 0.4357, 0.296, 0.4357, 0.297, 0.3926, 0.297, 0.233, 0.4829, 0.2291, 0.4829, 0.2291, 0.4818, 0.233, 0.4818, 0.4721, 0.4512, 0.4759, 0.4512, 0.4759, 0.4523, 0.4721, 0.4523, 0.1115, 0.4751, 0.1115, 0.4729, 0.1368, 0.4729, 0.1368, 0.4751, 0.4357, 0.2103, 0.3926, 0.2103, 0.4015, 0.2072, 0.4268, 0.2072, 0.2885, 0.416, 0.2885, 0.4199, 0.2791, 0.4191, 0.2791, 0.4168, 0.2473, 0.4229, 0.2473, 0.419, 0.2567, 0.4198, 0.2567, 0.4221, 0.4394, 0.1873, 0.4394, 0.149, 0.4447, 0.149, 0.4447, 0.1873, 0.3567, 0.3653, 0.2981, 0.3653, 0.2981, 0.327, 0.3567, 0.327, 0.4368, 0.08937, 0.442, 0.08937, 0.442, 0.1277, 0.4368, 0.1277, 0.396, 0.327, 0.396, 0.3855, 0.3576, 0.3855, 0.3576, 0.327, 0.4512, 0.2898, 0.4512, 0.295, 0.3926, 0.295, 0.3926, 0.2898, 0.1388, 0.4412, 0.1388, 0.4464, 0.08026, 0.4464, 0.08026, 0.4412, 0.412, 0.212, 0.412, 0.2428, 0.3926, 0.2428, 0.3926, 0.212, 0.4733, 0.1156, 0.4733, 0.1176, 0.443, 0.1176, 0.443, 0.1156, 0.4437, 0.3557, 0.474, 0.3557, 0.474, 0.3576, 0.4437, 0.3576, 0.474, 0.3662, 0.4437, 0.3662, 0.4437, 0.3643, 0.474, 0.3643, 0.2377, 0.4789, 0.2075, 0.4789, 0.2075, 0.477, 0.2377, 0.477, 0.474, 0.3547, 0.4437, 0.3547, 0.4437, 0.3528, 0.474, 0.3528, 0.474, 0.3462, 0.4437, 0.3462, 0.4437, 0.3443, 0.474, 0.3443, 0.3594, 0.7081, 0.3593, 0.7081, 0.3594, 0.7081, 0.4733, 0.1205, 0.443, 0.1205, 0.443, 0.1185, 0.4733, 0.1185, 0.4085, 0.4842, 0.4387, 0.4842, 0.4387, 0.4852, 0.4085, 0.4852, 0.4733, 0.1059, 0.443, 0.1059, 0.443, 0.104, 0.4733, 0.104, 0.7473, 0.8464, 0.7473, 0.7916, 0.8234, 0.7916, 0.8234, 0.8464, 0.4773, 0.3318, 0.4771, 0.3328, 0.4749, 0.3318, 0.3023, 0.4834, 0.3331, 0.4834, 0.3328, 0.4844, 0.3026, 0.4844, 0.2579, 0.3663, 0.2579, 0.3901, 0.2271, 0.3901, 0.2271, 0.3663, 0.4697, 0.225, 0.4697, 0.2272, 0.4394, 0.2272, 0.4394, 0.225, 0.4697, 0.212, 0.4697, 0.2143, 0.4394, 0.2143, 0.4394, 0.212, 0.4677, 0.3965, 0.4677, 0.3988, 0.4374, 0.3988, 0.4374, 0.3965, 0.4651, 0.4187, 0.4651, 0.421, 0.4348, 0.421, 0.4348, 0.4187, 0.4651, 0.4089, 0.4651, 0.4112, 0.4348, 0.4112, 0.4348, 0.4089, 0.4749, 0.3444, 0.475, 0.3434, 0.4772, 0.3444, 0.4651, 0.4056, 0.4651, 0.4079, 0.4348, 0.4079, 0.4348, 0.4056, 0.4651, 0.422, 0.4651, 0.4243, 0.4348, 0.4243, 0.4348, 0.422, 0.4677, 0.3932, 0.4677, 0.3955, 0.4374, 0.3955, 0.4374, 0.3932, 0.4677, 0.3998, 0.4677, 0.402, 0.4374, 0.402, 0.4374, 0.3998, 0.4697, 0.2217, 0.4697, 0.224, 0.4394, 0.224, 0.4394, 0.2217, 0.4697, 0.2347, 0.4697, 0.237, 0.4394, 0.237, 0.4394, 0.2347, 0.4697, 0.2477, 0.4697, 0.2499, 0.4394, 0.2499, 0.4394, 0.2477, 0.47, 0.472, 0.47, 0.4743, 0.4397, 0.4743, 0.4397, 0.472, 0.4697, 0.2444, 0.4697, 0.2467, 0.4394, 0.2467, 0.4394, 0.2444, 0.4733, 0.1243, 0.4733, 0.1263, 0.443, 0.1263, 0.443, 0.1243, 0.4733, 0.1069, 0.4733, 0.1088, 0.443, 0.1088, 0.443, 0.1069, 0.1346, 0.4278, 0.1323, 0.4268, 0.1323, 0.4075, 0.1346, 0.4056, 0.474, 0.3414, 0.474, 0.3433, 0.4437, 0.3433, 0.4437, 0.3414, 0.1398, 0.4849, 0.1398, 0.4839, 0.1701, 0.4839, 0.1701, 0.4849, 0.474, 0.327, 0.474, 0.3289, 0.4437, 0.3289, 0.4437, 0.327, 0.3568, 0.7081, 0.3567, 0.7081, 0.3567, 0.7081, 0.4733, 0.09229, 0.4733, 0.09425, 0.443, 0.09425, 0.443, 0.09229, 0.4733, 0.08937, 0.4733, 0.09133, 0.443, 0.09133, 0.443, 0.08937, 0.4749, 0.3356, 0.4772, 0.336, 0.4749, 0.3367, 0.4544, 0.2931, 0.4737, 0.2931, 0.4759, 0.295, 0.4522, 0.295, 0.4235, 0.2438, 0.4235, 0.2631, 0.3926, 0.2631, 0.3926, 0.2438, 0.4771, 0.1986, 0.4749, 0.1975, 0.4749, 0.1966, 0.4771, 0.1963, 0.4732, 0.2477, 0.4737, 0.2499, 0.4712, 0.2496, 0.4707, 0.2477, 0.4739, 0.3126, 0.4714, 0.3122, 0.471, 0.3103, 0.4736, 0.3103, 0.4721, 0.1649, 0.4719, 0.163, 0.4745, 0.163, 0.4746, 0.1653, 0.4764, 0.2244, 0.4764, 0.227, 0.4741, 0.227, 0.4745, 0.2245, 0.4742, 0.1065, 0.4746, 0.104, 0.4765, 0.104, 0.4765, 0.1065, 0.4765, 0.1181, 0.4742, 0.1181, 0.4745, 0.1157, 0.4764, 0.1156, 0.4748, 0.1533, 0.4767, 0.1533, 0.4769, 0.1558, 0.4746, 0.1558, 0.4746, 0.2672, 0.4748, 0.2647, 0.4767, 0.2647, 0.4769, 0.2672, 0.4744, 0.3059, 0.4763, 0.3059, 0.4766, 0.3084, 0.4742, 0.3084, 0.4741, 0.1821, 0.4741, 0.1796, 0.4761, 0.1796, 0.4765, 0.1821, 0.4721, 0.4366, 0.4721, 0.4341, 0.474, 0.4341, 0.4744, 0.4366, 0.471, 0.2719, 0.4736, 0.2717, 0.4735, 0.2737, 0.471, 0.2742, 0.4709, 0.472, 0.4735, 0.4716, 0.4734, 0.4736, 0.4709, 0.4743, 0.4707, 0.2272, 0.4707, 0.225, 0.4731, 0.2244, 0.4731, 0.2264, 0.334, 0.4844, 0.3343, 0.4834, 0.3646, 0.4834, 0.3649, 0.4844, 0.4747, 0.3227, 0.477, 0.3227, 0.476, 0.325, 0.475, 0.325, 0.4732, 0.3011, 0.471, 0.3016, 0.4713, 0.2991, 0.4732, 0.2986, 0.4733, 0.3051, 0.471, 0.3055, 0.4714, 0.3029, 0.4733, 0.3026, 0.4733, 0.2847, 0.471, 0.2849, 0.4714, 0.2823, 0.4733, 0.2821, 0.476, 0.3897, 0.4761, 0.392, 0.4736, 0.3916, 0.4735, 0.3897, 0.4768, 0.09849, 0.4768, 0.1008, 0.4743, 0.1005, 0.4742, 0.09855, 0.4767, 0.3026, 0.4767, 0.3049, 0.4743, 0.3046, 0.4742, 0.3027, 0.4745, 0.2684, 0.477, 0.2682, 0.477, 0.2705, 0.4745, 0.2703, 0.4745, 0.3167, 0.477, 0.3169, 0.4769, 0.3188, 0.4745, 0.319, 0.4768, 0.2842, 0.4743, 0.2844, 0.4743, 0.2821, 0.4768, 0.2823, 0.4742, 0.2986, 0.4767, 0.2986, 0.4767, 0.3005, 0.4743, 0.3009, 0.4721, 0.441, 0.4746, 0.4409, 0.4746, 0.4428, 0.4721, 0.4433, 0.473, 0.2682, 0.4735, 0.2708, 0.4712, 0.2708, 0.471, 0.2682, 0.4733, 0.2467, 0.4711, 0.2467, 0.4707, 0.2442, 0.4726, 0.2442, 0.4709, 0.182, 0.4703, 0.1796, 0.4723, 0.1796, 0.4732, 0.182, 0.4759, 0.1908, 0.4749, 0.1885, 0.4771, 0.1885, 0.4768, 0.1909, 0.4618, 0.4563, 0.4618, 0.4341, 0.464, 0.436, 0.464, 0.4553, 0.3926, 0.2001, 0.3926, 0.1808, 0.4235, 0.1808, 0.4235, 0.2001, 0.4393, 0.7557, 0.4393, 0.8105, 0.364, 0.8104, 0.3633, 0.7557, 0.467, 0.1841, 0.467, 0.2063, 0.4648, 0.2053, 0.4647, 0.186, 0.1287, 0.4828, 0.1265, 0.4847, 0.1072, 0.4847, 0.105, 0.4828, 0.4769, 0.273, 0.4746, 0.274, 0.4746, 0.2717, 0.4769, 0.272, 0.3938, 0.3875, 0.3915, 0.3872, 0.3938, 0.3865, 0.465, 0.4341, 0.4672, 0.436, 0.4672, 0.4553, 0.465, 0.4563, 0.8872, 0.3356, 0.8872, 0.33, 0.9626, 0.33, 0.9619, 0.3356, 0.955, 0.5824, 0.879, 0.5824, 0.8797, 0.5768, 0.9544, 0.5768, 0.1203, 0.9374, 0.1177, 0.9381, 0.1116, 0.9381, 0.1089, 0.9374, 0.3029, 0.7706, 0.3056, 0.7709, 0.3056, 0.7714, 0.3029, 0.7716, 0.07406, 0.9386, 0.07667, 0.9379, 0.08282, 0.9379, 0.08543, 0.9386, 0.3056, 0.7755, 0.3029, 0.7753, 0.3029, 0.7747, 0.3056, 0.7745, 0.951, 0.9512, 0.951, 0.9474, 0.994, 0.9474, 0.994, 0.9512, 0.2552, 0.9767, 0.2552, 0.9746, 0.2785, 0.9746, 0.2785, 0.9767, 0.2995, 0.7857, 0.2945, 0.784, 0.3057, 0.784, 0.3006, 0.7857, 0.3015, 0.8763, 0.3069, 0.8759, 0.3069, 0.8769, 0.3015, 0.8764, 0.1845, 0.8975, 0.1896, 0.8992, 0.1784, 0.8992, 0.1834, 0.8975, 0.3069, 0.878, 0.3015, 0.8785, 0.3015, 0.8775, 0.3069, 0.878, 0.3608, 0.6947, 0.3608, 0.695, 0.3567, 0.695, 0.3567, 0.6947, 0.9953, 0.824, 0.9953, 0.8278, 0.9529, 0.8278, 0.9529, 0.824, 0.7141, 0.8744, 0.7118, 0.8749, 0.7029, 0.8749, 0.7006, 0.8744, 0.7851, 0.6913, 0.7875, 0.6915, 0.7875, 0.6923, 0.7851, 0.6925, 0.6724, 0.8749, 0.6747, 0.8744, 0.6836, 0.8744, 0.6859, 0.8749, 0.5779, 0.8623, 0.5756, 0.8621, 0.5756, 0.8613, 0.5779, 0.8611, 0.9284, 0.1132, 0.9284, 0.1085, 0.9813, 0.1085, 0.9813, 0.1132, 0.7915, 0.6852, 0.7915, 0.6844, 0.8004, 0.6844, 0.8004, 0.6852, 0.2848, 0.4299, 0.2848, 0.4304, 0.2828, 0.4304, 0.2828, 0.4299, 0.4171, 0.4896, 0.4171, 0.489, 0.4386, 0.489, 0.4386, 0.4896, 0.7889, 0.7608, 0.7893, 0.7571, 0.7905, 0.7571, 0.7908, 0.7608, 0.7953, 0.6947, 0.7915, 0.695, 0.7915, 0.6932, 0.7953, 0.6935, 0.5646, 0.8668, 0.5682, 0.8679, 0.5475, 0.8679, 0.5511, 0.8668, 0.777, 0.8705, 0.7977, 0.8705, 0.7941, 0.8713, 0.7806, 0.8713, 0.7915, 0.691, 0.7953, 0.6907, 0.7953, 0.6926, 0.7915, 0.6922, 0.4343, 0.4605, 0.4343, 0.46, 0.4362, 0.46, 0.4362, 0.4605, 0.7935, 0.8446, 0.7932, 0.8483, 0.792, 0.8483, 0.7917, 0.8446, 0.7551, 0.8713, 0.7344, 0.8713, 0.738, 0.8705, 0.7515, 0.8705, 0.6063, 0.8674, 0.627, 0.8674, 0.6234, 0.8685, 0.6099, 0.8685, 0.1612, 0.4887, 0.1612, 0.4893, 0.1398, 0.4893, 0.1398, 0.4887, 0.3077, 0.7319, 0.3077, 0.7329, 0.2865, 0.7329, 0.2865, 0.7319, 0.3054, 0.7247, 0.3054, 0.7237, 0.3073, 0.7237, 0.3073, 0.7247, 0.195, 0.9341, 0.195, 0.9332, 0.2162, 0.9332, 0.2162, 0.9341, 0.3073, 0.8089, 0.3073, 0.8099, 0.3054, 0.8099, 0.3054, 0.8089, 0.8502, 0.2846, 0.8502, 0.2775, 0.9302, 0.2775, 0.9302, 0.2846, 0.2727, 0.7137, 0.2727, 0.7118, 0.2938, 0.7118, 0.2938, 0.7137, 0.2696, 0.9326, 0.2696, 0.9332, 0.2419, 0.9332, 0.2419, 0.9326, 0.1483, 0.9343, 0.1483, 0.9337, 0.1508, 0.9337, 0.1508, 0.9343, 0.04799, 0.9337, 0.04799, 0.9331, 0.07572, 0.9331, 0.07572, 0.9337, 0.2412, 0.9339, 0.2412, 0.9345, 0.2387, 0.9345, 0.2387, 0.9339, 0.7718, 0.5862, 0.7718, 0.5768, 0.8766, 0.5768, 0.8766, 0.5862, 0.2626, 0.912, 0.2626, 0.9095, 0.2903, 0.9095, 0.2903, 0.912, 0.4675, 0.1387, 0.4608, 0.141, 0.4311, 0.141, 0.4244, 0.1387, 0.4244, 0.2438, 0.4315, 0.2444, 0.4315, 0.247, 0.4244, 0.2476, 0.08026, 0.4719, 0.08698, 0.4696, 0.1166, 0.4696, 0.1233, 0.4719, 0.4315, 0.1846, 0.4244, 0.184, 0.4244, 0.1814, 0.4315, 0.1808, 0.1233, 0.4799, 0.08026, 0.4799, 0.08026, 0.4788, 0.1233, 0.4788, 0.872, 0.5511, 0.872, 0.5446, 0.9451, 0.5446, 0.9451, 0.5511, 0.4173, 0.3713, 0.4603, 0.3713, 0.4514, 0.3743, 0.4261, 0.3743, 0.3772, 0.4781, 0.4203, 0.4781, 0.4203, 0.4791, 0.3772, 0.4791, 0.4748, 0.2198, 0.4709, 0.2198, 0.4709, 0.2188, 0.4748, 0.2188, 0.471, 0.3203, 0.4749, 0.3203, 0.4749, 0.3213, 0.471, 0.3213, 0.4456, 0.1653, 0.4456, 0.163, 0.4709, 0.163, 0.4709, 0.1653, 0.1233, 0.4613, 0.08026, 0.4613, 0.08915, 0.4583, 0.1144, 0.4583, 0.2885, 0.4208, 0.2885, 0.4247, 0.2791, 0.4239, 0.2791, 0.4216, 0.1294, 0.4574, 0.1294, 0.4535, 0.1388, 0.4543, 0.1388, 0.4566, 0.2906, 0.4248, 0.2906, 0.3865, 0.2958, 0.3865, 0.2958, 0.4248, 0.1388, 0.4046, 0.08026, 0.4046, 0.08026, 0.3663, 0.1388, 0.3663, 0.4244, 0.08937, 0.4297, 0.08937, 0.4296, 0.1277, 0.4244, 0.1277, 0.3567, 0.4046, 0.2981, 0.4046, 0.2981, 0.3663, 0.3567, 0.3663, 0.4512, 0.2011, 0.4512, 0.2063, 0.3926, 0.2063, 0.3926, 0.2011, 0.1388, 0.4473, 0.1388, 0.4526, 0.08026, 0.4526, 0.08026, 0.4473, 0.8219, 0.5745, 0.8219, 0.5268, 0.8696, 0.5268, 0.8696, 0.5745, 0.397, 0.3869, 0.397, 0.3676, 0.4163, 0.3676, 0.4163, 0.3869, 0.8734, 0.7916, 0.8734, 0.8393, 0.8257, 0.8393, 0.8257, 0.7916, 0.4323, 0.2695, 0.4323, 0.2888, 0.4129, 0.2888, 0.4129, 0.2695, 0.07958, 0.7916, 0.1273, 0.7916, 0.1273, 0.8393, 0.07958, 0.8393, 0.4894, 0.8532, 0.4417, 0.8532, 0.4417, 0.8055, 0.4894, 0.8055, 0.4389, 0.9885, 0.4389, 0.9932, 0.3921, 0.9932, 0.3921, 0.9885, 0.6852, 0.9885, 0.6852, 0.9932, 0.6383, 0.9932, 0.6383, 0.9885, 0.09732, 0.9891, 0.09732, 0.9938, 0.05044, 0.9938, 0.05044, 0.9891, 0.7806, 0.9903, 0.7806, 0.995, 0.7338, 0.995, 0.7338, 0.9903, 0.2272, 0.4223, 0.2278, 0.4204, 0.2287, 0.4187, 0.2299, 0.4171, 0.2313, 0.4159, 0.233, 0.415, 0.2348, 0.4144, 0.2367, 0.4142, 0.2386, 0.4144, 0.2404, 0.415, 0.242, 0.4159, 0.2435, 0.4171, 0.2447, 0.4187, 0.2456, 0.4204, 0.2461, 0.4223, 0.2463, 0.4242, 0.2271, 0.4242, 0.9348, 0.9928, 0.9348, 0.9974, 0.8879, 0.9974, 0.8879, 0.9928, 0.8801, 0.6478, 0.8801, 0.6946, 0.8325, 0.6946, 0.8325, 0.6478, 0.9979, 0.9704, 0.9979, 0.975, 0.951, 0.975, 0.951, 0.9704, 0.4131, 0.1712, 0.4129, 0.1693, 0.4322, 0.1693, 0.432, 0.1712, 0.4315, 0.1731, 0.4306, 0.1749, 0.4294, 0.1764, 0.4279, 0.1776, 0.4263, 0.1785, 0.4245, 0.1791, 0.4226, 0.1793, 0.4207, 0.1791, 0.4189, 0.1785, 0.4172, 0.1776, 0.4158, 0.1764, 0.4146, 0.1749, 0.4137, 0.1731, 0.8299, 0.9903, 0.8299, 0.995, 0.783, 0.995, 0.783, 0.9903, 0.1949, 0.9897, 0.1949, 0.9944, 0.148, 0.9944, 0.148, 0.9897, 0.636, 0.9885, 0.636, 0.9932, 0.5891, 0.9932, 0.5891, 0.9885, 0.4882, 0.9885, 0.4882, 0.9932, 0.4413, 0.9932, 0.4413, 0.9885, 0.9348, 0.9856, 0.9348, 0.9904, 0.8879, 0.9904, 0.8879, 0.9856, 0.988, 0.7042, 0.988, 0.7091, 0.9412, 0.7091, 0.9412, 0.7042, 0.988, 0.7365, 0.988, 0.7414, 0.9412, 0.7414, 0.9412, 0.7365, 0.988, 0.7442, 0.988, 0.749, 0.9412, 0.749, 0.9412, 0.7442, 0.988, 0.697, 0.988, 0.7019, 0.9412, 0.7019, 0.9412, 0.697, 0.9893, 0.9373, 0.9893, 0.9421, 0.9424, 0.9421, 0.9424, 0.9373, 0.148, 0.8145, 0.3543, 0.8145, 0.3543, 0.872, 0.148, 0.872, 0.649, 0.24, 0.649, 0.222, 0.7137, 0.222, 0.7137, 0.24, 0.8215, 0.2024, 0.8215, 0.2004, 0.8862, 0.2004, 0.8862, 0.2024, 0.96, 0.1672, 0.96, 0.1735, 0.9025, 0.1735, 0.9025, 0.1672, 0.8922, 0.2238, 0.8922, 0.2258, 0.8275, 0.2258, 0.8275, 0.2238, 0.7759, 0.2067, 0.7759, 0.2086, 0.7579, 0.2086, 0.7579, 0.2067, 0.5387, 0.7916, 0.745, 0.7916, 0.745, 0.8491, 0.5387, 0.8491, 0.649, 0.2212, 0.649, 0.2032, 0.7137, 0.2032, 0.7137, 0.2212, 0.8248, 0.2345, 0.8248, 0.2325, 0.8895, 0.2325, 0.8895, 0.2345, 0.96, 0.1585, 0.96, 0.1648, 0.9025, 0.1648, 0.9025, 0.1585, 0.8875, 0.2138, 0.8875, 0.2158, 0.8228, 0.2158, 0.8228, 0.2138, 0.7759, 0.2094, 0.7759, 0.2113, 0.7579, 0.2113, 0.7579, 0.2094, 0.3112, 0.8942, 0.3086, 0.8949, 0.3025, 0.8949, 0.2998, 0.8942, 0.3029, 0.7576, 0.3056, 0.7578, 0.3056, 0.7583, 0.3029, 0.7586, 0.2998, 0.8906, 0.3025, 0.8899, 0.3086, 0.8899, 0.3112, 0.8906, 0.3055, 0.8134, 0.3028, 0.8132, 0.3028, 0.8126, 0.3055, 0.8124, 0.09769, 0.9693, 0.09769, 0.9655, 0.1407, 0.9655, 0.1407, 0.9693, 0.9529, 0.8211, 0.9529, 0.819, 0.9761, 0.819, 0.9761, 0.8211, 0.2995, 0.7902, 0.2945, 0.7886, 0.3057, 0.7886, 0.3006, 0.7902, 0.3024, 0.7169, 0.3077, 0.7164, 0.3077, 0.7174, 0.3024, 0.717, 0.3009, 0.7139, 0.306, 0.7155, 0.2948, 0.7155, 0.2998, 0.7139, 0.3065, 0.9164, 0.3012, 0.9168, 0.3012, 0.9158, 0.3065, 0.9163, 0.3608, 0.7029, 0.3608, 0.7033, 0.3567, 0.7033, 0.3567, 0.7029, 0.9953, 0.8078, 0.9953, 0.8116, 0.9529, 0.8116, 0.9529, 0.8078, 0.7679, 0.8566, 0.7656, 0.857, 0.7567, 0.857, 0.7544, 0.8566, 0.7928, 0.6673, 0.7951, 0.6675, 0.7951, 0.6682, 0.7928, 0.6685, 0.7851, 0.7331, 0.7874, 0.7327, 0.7964, 0.7327, 0.7986, 0.7331, 0.7951, 0.6666, 0.7928, 0.6664, 0.7928, 0.6656, 0.7951, 0.6654, 0.9326, 0.1459, 0.9326, 0.1412, 0.9855, 0.1412, 0.9855, 0.1459, 0.7915, 0.7491, 0.7915, 0.7484, 0.8004, 0.7484, 0.8004, 0.7491, 0.4333, 0.46, 0.4333, 0.4605, 0.4314, 0.4605, 0.4314, 0.46, 0.4619, 0.2515, 0.4619, 0.2509, 0.4833, 0.2509, 0.4833, 0.2515, 0.576, 0.8605, 0.5764, 0.8569, 0.5776, 0.8569, 0.5779, 0.8605, 0.7679, 0.7251, 0.7641, 0.7254, 0.7641, 0.7236, 0.7679, 0.7239, 0.7812, 0.6589, 0.7848, 0.6601, 0.7641, 0.66, 0.7677, 0.6589, 0.7775, 0.6788, 0.7982, 0.6788, 0.7946, 0.6796, 0.7811, 0.6796, 0.7915, 0.6984, 0.7953, 0.6981, 0.7953, 0.6999, 0.7915, 0.6996, 0.2857, 0.4304, 0.2857, 0.4299, 0.2876, 0.4299, 0.2876, 0.4304, 0.5779, 0.8526, 0.5776, 0.8562, 0.5764, 0.8562, 0.576, 0.8526, 0.6057, 0.8711, 0.585, 0.8711, 0.5886, 0.8703, 0.6021, 0.8703, 0.7344, 0.8663, 0.7551, 0.8663, 0.7515, 0.8674, 0.738, 0.8674, 0.2602, 0.4883, 0.2602, 0.4889, 0.2387, 0.4889, 0.2387, 0.4883, 0.3072, 0.9295, 0.3072, 0.9304, 0.286, 0.9304, 0.286, 0.9295, 0.3056, 0.7537, 0.3056, 0.7527, 0.3075, 0.7527, 0.3075, 0.7537, 0.1646, 0.9019, 0.1646, 0.9009, 0.1857, 0.9009, 0.1857, 0.9019, 0.3075, 0.7543, 0.3075, 0.7553, 0.3056, 0.7553, 0.3056, 0.7543, 0.8502, 0.2656, 0.8502, 0.2585, 0.9302, 0.2585, 0.9302, 0.2656, 0.2727, 0.7909, 0.2727, 0.789, 0.2938, 0.789, 0.2938, 0.7909, 0.1792, 0.9319, 0.1792, 0.9325, 0.1514, 0.9325, 0.1514, 0.9319, 0.3056, 0.8224, 0.3056, 0.8217, 0.3081, 0.8217, 0.3081, 0.8224, 0.08685, 0.933, 0.08685, 0.9324, 0.1146, 0.9324, 0.1146, 0.933, 0.3081, 0.8345, 0.3081, 0.8351, 0.3056, 0.8351, 0.3056, 0.8345, 0.8121, 0.9233, 0.8121, 0.914, 0.9169, 0.914, 0.9169, 0.9233, 0.2662, 0.8997, 0.2662, 0.8972, 0.2939, 0.8972, 0.2939, 0.8997, 0.4576, 0.4306, 0.4509, 0.433, 0.4212, 0.433, 0.4145, 0.4306, 0.4524, 0.4553, 0.4595, 0.4559, 0.4595, 0.4585, 0.4524, 0.4591, 0.3772, 0.4711, 0.3839, 0.4688, 0.4136, 0.4688, 0.4203, 0.4711, 0.1365, 0.467, 0.1294, 0.4664, 0.1294, 0.4637, 0.1365, 0.4631, 0.3699, 0.4781, 0.3268, 0.4781, 0.3268, 0.477, 0.3699, 0.477, 0.872, 0.5028, 0.872, 0.4963, 0.9451, 0.4963, 0.9451, 0.5028, 0.4173, 0.3793, 0.4603, 0.3793, 0.4514, 0.3823, 0.4261, 0.3823, 0.4173, 0.3873, 0.4603, 0.3873, 0.4603, 0.3883, 0.4173, 0.3883, 0.4781, 0.09392, 0.4742, 0.09392, 0.4742, 0.09287, 0.4781, 0.09287, 0.471, 0.2859, 0.4749, 0.2859, 0.4749, 0.2869, 0.471, 0.2869, 0.4456, 0.1685, 0.4456, 0.1662, 0.4709, 0.1662, 0.4709, 0.1685, 0.1233, 0.4653, 0.08026, 0.4653, 0.08915, 0.4623, 0.1144, 0.4623, 0.2567, 0.4142, 0.2567, 0.418, 0.2473, 0.4173, 0.2473, 0.415, 0.2791, 0.4151, 0.2791, 0.4112, 0.2885, 0.412, 0.2885, 0.4143, 0.4375, 0.3653, 0.4375, 0.327, 0.4427, 0.327, 0.4427, 0.3653, 0.1983, 0.3653, 0.1398, 0.3653, 0.1398, 0.327, 0.1983, 0.327, 0.4332, 0.149, 0.4385, 0.149, 0.4385, 0.1873, 0.4332, 0.1873, 0.2972, 0.327, 0.2972, 0.3855, 0.2588, 0.3855, 0.2588, 0.327, 0.4162, 0.3932, 0.4162, 0.3984, 0.3576, 0.3984, 0.3576, 0.3932, 0.1388, 0.435, 0.1388, 0.4402, 0.08026, 0.4402, 0.08026, 0.435, 0.412, 0.149, 0.412, 0.1798, 0.3926, 0.1798, 0.3926, 0.149, 0.4733, 0.1127, 0.4733, 0.1147, 0.443, 0.1147, 0.443, 0.1127, 0.4437, 0.3471, 0.474, 0.3471, 0.474, 0.349, 0.4437, 0.349, 0.474, 0.3605, 0.4437, 0.3605, 0.4437, 0.3586, 0.474, 0.3586, 0.474, 0.3633, 0.4437, 0.3633, 0.4437, 0.3614, 0.474, 0.3614, 0.474, 0.3519, 0.4437, 0.3519, 0.4437, 0.35, 0.474, 0.35, 0.474, 0.3375, 0.4437, 0.3375, 0.4437, 0.3356, 0.474, 0.3356, 0.3595, 0.7057, 0.3593, 0.7057, 0.3595, 0.7057, 0.4733, 0.1234, 0.443, 0.1234, 0.443, 0.1214, 0.4733, 0.1214, 0.1953, 0.484, 0.2255, 0.484, 0.2255, 0.485, 0.1953, 0.485, 0.4733, 0.103, 0.443, 0.103, 0.443, 0.1011, 0.4733, 0.1011, 0.001191, 0.8464, 0.001191, 0.7916, 0.0772, 0.7916, 0.0772, 0.8464, 0.4773, 0.327, 0.4771, 0.328, 0.4749, 0.327, 0.2705, 0.4834, 0.3013, 0.4834, 0.3011, 0.4844, 0.2708, 0.4844, 0.2896, 0.3865, 0.2896, 0.4102, 0.2588, 0.4102, 0.2588, 0.3865, 0.4697, 0.2282, 0.4697, 0.2305, 0.4394, 0.2305, 0.4394, 0.2282, 0.4075, 0.472, 0.4075, 0.4743, 0.3772, 0.4743, 0.3772, 0.472, 0.467, 0.3233, 0.467, 0.3256, 0.4367, 0.3256, 0.4367, 0.3233, 0.4651, 0.4154, 0.4651, 0.4178, 0.4348, 0.4178, 0.4348, 0.4154, 0.4635, 0.3123, 0.4635, 0.3147, 0.4332, 0.3147, 0.4332, 0.3123, 0.4749, 0.3386, 0.475, 0.3376, 0.4772, 0.3386, 0.4635, 0.3091, 0.4635, 0.3114, 0.4332, 0.3114, 0.4332, 0.3091, 0.4651, 0.4122, 0.4651, 0.4145, 0.4348, 0.4145, 0.4348, 0.4122, 0.467, 0.2072, 0.467, 0.2096, 0.4367, 0.2096, 0.4367, 0.2072, 0.4387, 0.472, 0.4387, 0.4743, 0.4085, 0.4743, 0.4085, 0.472, 0.4697, 0.2315, 0.4697, 0.2337, 0.4394, 0.2337, 0.4394, 0.2315, 0.4697, 0.2412, 0.4697, 0.2434, 0.4394, 0.2434, 0.4394, 0.2412, 0.1105, 0.4729, 0.1105, 0.4751, 0.08026, 0.4751, 0.08026, 0.4729, 0.4725, 0.3897, 0.4725, 0.392, 0.4422, 0.392, 0.4422, 0.3897, 0.4697, 0.2379, 0.4697, 0.2402, 0.4394, 0.2402, 0.4394, 0.2379, 0.474, 0.3327, 0.474, 0.3347, 0.4437, 0.3347, 0.4437, 0.3327, 0.4733, 0.1098, 0.4733, 0.1118, 0.443, 0.1118, 0.443, 0.1098, 0.1377, 0.4278, 0.1355, 0.4268, 0.1355, 0.4075, 0.1377, 0.4056, 0.474, 0.3385, 0.474, 0.3404, 0.4437, 0.3404, 0.4437, 0.3385, 0.3772, 0.4852, 0.3772, 0.4842, 0.4075, 0.4842, 0.4075, 0.4852, 0.474, 0.3299, 0.474, 0.3318, 0.4437, 0.3318, 0.4437, 0.3299, 0.3569, 0.7057, 0.3569, 0.7057, 0.3567, 0.7057, 0.4733, 0.09522, 0.4733, 0.09718, 0.443, 0.09718, 0.443, 0.09522, 0.4733, 0.09814, 0.4733, 0.1001, 0.443, 0.1001, 0.443, 0.09814, 0.4749, 0.3414, 0.4772, 0.3417, 0.4749, 0.3424, 0.4478, 0.1796, 0.4672, 0.1796, 0.4694, 0.1815, 0.4456, 0.1815, 0.4235, 0.1287, 0.4235, 0.148, 0.3926, 0.148, 0.3926, 0.1287, 0.4771, 0.4046, 0.4748, 0.4035, 0.4748, 0.4026, 0.4771, 0.4023, 0.4733, 0.4023, 0.4738, 0.4045, 0.4713, 0.4042, 0.4708, 0.4023, 0.4739, 0.3158, 0.4714, 0.3154, 0.471, 0.3135, 0.4736, 0.3135, 0.4713, 0.2808, 0.471, 0.2789, 0.4736, 0.2789, 0.4738, 0.2812, 0.4744, 0.4476, 0.4744, 0.4502, 0.4721, 0.4503, 0.4724, 0.4477, 0.4742, 0.0919, 0.4746, 0.08942, 0.4765, 0.08937, 0.4765, 0.0919, 0.4765, 0.1118, 0.4742, 0.1118, 0.4745, 0.1093, 0.4764, 0.1093, 0.4748, 0.2153, 0.4767, 0.2153, 0.4769, 0.2177, 0.4745, 0.2177, 0.4746, 0.1592, 0.4748, 0.1567, 0.4767, 0.1567, 0.4769, 0.1592, 0.4744, 0.1247, 0.4763, 0.1248, 0.4765, 0.1272, 0.4742, 0.1272, 0.4741, 0.2305, 0.4741, 0.228, 0.476, 0.228, 0.4764, 0.2305, 0.4719, 0.1688, 0.4719, 0.1662, 0.4738, 0.1663, 0.4742, 0.1688, 0.471, 0.2649, 0.4736, 0.2647, 0.4735, 0.2667, 0.471, 0.2672, 0.4707, 0.2408, 0.4732, 0.2405, 0.4732, 0.2424, 0.4707, 0.2431, 0.4707, 0.231, 0.4707, 0.2288, 0.4731, 0.2282, 0.4731, 0.2302, 0.2387, 0.4844, 0.239, 0.4834, 0.2693, 0.4834, 0.2695, 0.4844, 0.4748, 0.2788, 0.477, 0.2788, 0.476, 0.2811, 0.4751, 0.2812, 0.4667, 0.3116, 0.4645, 0.3121, 0.4648, 0.3095, 0.4667, 0.3091, 0.4733, 0.309, 0.471, 0.3093, 0.4714, 0.3068, 0.4733, 0.3064, 0.4733, 0.2777, 0.471, 0.2779, 0.4714, 0.2754, 0.4733, 0.2752, 0.4746, 0.4442, 0.4747, 0.4465, 0.4722, 0.4461, 0.4721, 0.4442, 0.4768, 0.09522, 0.4768, 0.09752, 0.4743, 0.09718, 0.4742, 0.09528, 0.4767, 0.1214, 0.4767, 0.1238, 0.4743, 0.1235, 0.4742, 0.1216, 0.4744, 0.4718, 0.4769, 0.4716, 0.4769, 0.474, 0.4744, 0.4737, 0.4743, 0.2442, 0.4768, 0.2443, 0.4768, 0.2462, 0.4743, 0.2465, 0.4768, 0.2772, 0.4743, 0.2775, 0.4743, 0.2752, 0.4768, 0.2753, 0.4742, 0.2405, 0.4767, 0.2405, 0.4767, 0.2424, 0.4742, 0.2428, 0.4721, 0.4376, 0.4746, 0.4376, 0.4746, 0.4395, 0.4721, 0.4399, 0.473, 0.3168, 0.4735, 0.3193, 0.4712, 0.3193, 0.471, 0.3167, 0.4736, 0.2178, 0.4713, 0.2178, 0.4709, 0.2153, 0.4729, 0.2153, 0.4644, 0.3007, 0.4638, 0.2982, 0.4658, 0.2983, 0.4667, 0.3007, 0.4759, 0.1941, 0.4749, 0.1918, 0.4771, 0.1918, 0.4768, 0.1942, 0.4679, 0.2869, 0.4679, 0.2647, 0.4701, 0.2666, 0.4701, 0.286, 0.3926, 0.1277, 0.3926, 0.1084, 0.4235, 0.1084, 0.4235, 0.1277, 0.8478, 0.001191, 0.8478, 0.05599, 0.7725, 0.05597, 0.7718, 0.001191, 0.4701, 0.2986, 0.4701, 0.3208, 0.4679, 0.3198, 0.4679, 0.3005, 0.104, 0.4828, 0.1018, 0.4847, 0.08247, 0.4847, 0.08026, 0.4828, 0.477, 0.2489, 0.4747, 0.2499, 0.4747, 0.2476, 0.477, 0.2479, 0.4668, 0.3141, 0.4645, 0.3137, 0.4668, 0.313, 0.4647, 0.268, 0.4669, 0.2698, 0.4669, 0.2892, 0.4647, 0.2902, 0.4394, 0.2175, 0.4394, 0.2153, 0.47, 0.2153, 0.4697, 0.2175, 0.4669, 0.267, 0.4361, 0.267, 0.4364, 0.2647, 0.4666, 0.2647, 0.3081, 0.868, 0.3055, 0.8687, 0.2994, 0.8687, 0.2967, 0.868, 0.07678, 0.926, 0.07947, 0.9262, 0.07947, 0.9268, 0.07678, 0.927, 0.2967, 0.8634, 0.2994, 0.8627, 0.3055, 0.8627, 0.3081, 0.8634, 0.0729, 0.931, 0.07021, 0.9307, 0.07021, 0.9302, 0.0729, 0.93, 0.6876, 0.9923, 0.6876, 0.9885, 0.7306, 0.9885, 0.7306, 0.9923, 0.9186, 0.5077, 0.9186, 0.5057, 0.9419, 0.5057, 0.9419, 0.5077, 0.2995, 0.788, 0.2945, 0.7863, 0.3057, 0.7863, 0.3006, 0.788, 0.3015, 0.8806, 0.3069, 0.8801, 0.3069, 0.8811, 0.3015, 0.8807, 0.3007, 0.8972, 0.3058, 0.8989, 0.2946, 0.8989, 0.2996, 0.8972, 0.3067, 0.6753, 0.3014, 0.6758, 0.3014, 0.6748, 0.3067, 0.6752, 0.3608, 0.7002, 0.3608, 0.7005, 0.3567, 0.7005, 0.3567, 0.7002, 0.9953, 0.7916, 0.9953, 0.7954, 0.9529, 0.7954, 0.9529, 0.7916, 0.759, 0.8113, 0.7567, 0.8117, 0.7478, 0.8117, 0.7455, 0.8113, 0.7304, 0.8674, 0.7327, 0.8676, 0.7327, 0.8684, 0.7304, 0.8686, 0.7816, 0.751, 0.7839, 0.7506, 0.7928, 0.7506, 0.7951, 0.751, 0.684, 0.8389, 0.6817, 0.8387, 0.6817, 0.8379, 0.684, 0.8377, 0.9284, 0.1274, 0.9284, 0.1227, 0.9813, 0.1227, 0.9813, 0.1274, 0.5753, 0.8693, 0.5753, 0.8685, 0.5842, 0.8685, 0.5842, 0.8693, 0.2905, 0.4299, 0.2905, 0.4304, 0.2886, 0.4304, 0.2886, 0.4299, 0.4618, 0.4579, 0.4618, 0.4573, 0.4833, 0.4573, 0.4833, 0.4579, 0.7915, 0.7702, 0.7952, 0.7705, 0.7952, 0.7717, 0.7915, 0.7721, 0.7953, 0.6873, 0.7915, 0.6877, 0.7915, 0.6858, 0.7953, 0.6861, 0.7392, 0.8104, 0.7428, 0.8115, 0.7221, 0.8115, 0.7257, 0.8104, 0.7775, 0.6774, 0.7982, 0.6774, 0.7946, 0.6782, 0.7811, 0.6782, 0.7641, 0.6843, 0.7679, 0.6839, 0.7679, 0.6858, 0.7641, 0.6855, 0.466, 0.4112, 0.466, 0.4106, 0.468, 0.4106, 0.468, 0.4112, 0.7888, 0.6907, 0.7851, 0.6904, 0.7851, 0.6892, 0.7888, 0.6888, 0.7925, 0.7542, 0.7718, 0.7542, 0.7754, 0.7534, 0.7889, 0.7534, 0.7697, 0.7658, 0.7904, 0.7658, 0.7868, 0.7669, 0.7733, 0.7669, 0.4609, 0.2509, 0.4609, 0.2515, 0.4394, 0.2515, 0.4394, 0.2509, 0.172, 0.7811, 0.172, 0.7815, 0.1634, 0.7815, 0.1634, 0.7811, 0.3056, 0.752, 0.3056, 0.7511, 0.3075, 0.7511, 0.3075, 0.752, 0.1514, 0.9341, 0.1514, 0.9332, 0.1726, 0.9332, 0.1726, 0.9341, 0.3075, 0.7559, 0.3075, 0.7569, 0.3056, 0.7569, 0.3056, 0.7559, 0.8502, 0.4211, 0.8502, 0.4139, 0.9302, 0.4139, 0.9302, 0.4211, 0.2727, 0.7884, 0.2727, 0.7865, 0.2938, 0.7865, 0.2938, 0.7884, 0.1454, 0.8012, 0.1454, 0.8015, 0.1342, 0.8015, 0.1342, 0.8012, 0.3056, 0.8249, 0.3056, 0.8243, 0.3081, 0.8243, 0.3081, 0.8249, 0.1802, 0.9325, 0.1802, 0.9319, 0.2079, 0.9319, 0.2079, 0.9325, 0.3081, 0.823, 0.3081, 0.8236, 0.3056, 0.8236, 0.3056, 0.823, 0.001191, 0.9192, 0.001191, 0.9099, 0.106, 0.9099, 0.106, 0.9192, 0.2626, 0.9157, 0.2626, 0.9132, 0.2903, 0.9132, 0.2903, 0.9157, 0.4357, 0.3233, 0.429, 0.3256, 0.3994, 0.3256, 0.3926, 0.3233, 0.4524, 0.4504, 0.4595, 0.451, 0.4595, 0.4537, 0.4524, 0.4543, 0.08026, 0.4686, 0.08698, 0.4663, 0.1166, 0.4663, 0.1233, 0.4686, 0.1365, 0.4718, 0.1294, 0.4712, 0.1294, 0.4686, 0.1365, 0.468, 0.3258, 0.4781, 0.2828, 0.4781, 0.2828, 0.477, 0.3258, 0.477, 0.872, 0.5333, 0.872, 0.5268, 0.9451, 0.5268, 0.9451, 0.5333, 0.4173, 0.3753, 0.4603, 0.3753, 0.4514, 0.3783, 0.4261, 0.3783, 0.2387, 0.477, 0.2818, 0.477, 0.2818, 0.4781, 0.2387, 0.4781, 0.3763, 0.4811, 0.3724, 0.4811, 0.3724, 0.4801, 0.3763, 0.4801, 0.4719, 0.1698, 0.4757, 0.1698, 0.4757, 0.1708, 0.4719, 0.1708, 0.4456, 0.1717, 0.4456, 0.1694, 0.4709, 0.1694, 0.4709, 0.1717, 0.4603, 0.3863, 0.4173, 0.3863, 0.4261, 0.3833, 0.4514, 0.3833, 0.1388, 0.4583, 0.1388, 0.4622, 0.1294, 0.4614, 0.1294, 0.4591, 0.4521, 0.2049, 0.4521, 0.2011, 0.4615, 0.2018, 0.4615, 0.2041, 0.4332, 0.2503, 0.4332, 0.212, 0.4385, 0.212, 0.4385, 0.2503, 0.1388, 0.3653, 0.08026, 0.3653, 0.08027, 0.327, 0.1388, 0.327, 0.4306, 0.08937, 0.4358, 0.08937, 0.4358, 0.1277, 0.4306, 0.1277, 0.2579, 0.3653, 0.1993, 0.3653, 0.1993, 0.327, 0.2579, 0.327, 0.1388, 0.4288, 0.1388, 0.434, 0.08026, 0.434, 0.08026, 0.4288, 0.4162, 0.3994, 0.4162, 0.4046, 0.3576, 0.4046, 0.3576, 0.3994, 0.08026, 0.1169, 0.3917, 0.1169, 0.3917, 0.1476, 0.08026, 0.1476, 0.08026, 0.1793, 0.08026, 0.1486, 0.3917, 0.1486, 0.3917, 0.1793, 0.1398, 0.4495, 0.1398, 0.4448, 0.408, 0.4448, 0.408, 0.4495, 0.926, 0.1208, 0.926, 0.1307, 0.8502, 0.1307, 0.8502, 0.1208, 0.408, 0.4561, 0.408, 0.4608, 0.1398, 0.4608, 0.1398, 0.4561, 0.8234, 0.8488, 0.8234, 0.8587, 0.7475, 0.8587, 0.7475, 0.8488, 0.08026, 0.1803, 0.3917, 0.1803, 0.3917, 0.211, 0.08026, 0.211, 0.08026, 0.1159, 0.08026, 0.08519, 0.3917, 0.08519, 0.3917, 0.1159, 0.1398, 0.4551, 0.1398, 0.4504, 0.408, 0.4504, 0.408, 0.4551, 0.926, 0.1085, 0.926, 0.1184, 0.8502, 0.1184, 0.8502, 0.1085, 0.408, 0.4392, 0.408, 0.4438, 0.1398, 0.4438, 0.1398, 0.4392, 0.4391, 0.84, 0.4391, 0.8499, 0.3633, 0.8499, 0.3633, 0.84, 0.001191, 0.4558, 0.7694, 0.4558, 0.7694, 0.5244, 0.001191, 0.5244, 0.08026, 0.2685, 0.08026, 0.2407, 0.3917, 0.2407, 0.3917, 0.2685, 0.1398, 0.4659, 0.1398, 0.4617, 0.3763, 0.4617, 0.3762, 0.4659, 0.9405, 0.4761, 0.9405, 0.4838, 0.872, 0.4838, 0.872, 0.4761, 0.3763, 0.4719, 0.3762, 0.4761, 0.1398, 0.4761, 0.1398, 0.4719, 0.9405, 0.4659, 0.9405, 0.4737, 0.872, 0.4737, 0.872, 0.4659, 0.001191, 0.314, 0.7694, 0.314, 0.7694, 0.3825, 0.001191, 0.3825, 0.3995, 0.281, 0.3995, 0.2723, 0.4972, 0.2723, 0.4972, 0.281, 0.1398, 0.471, 0.1398, 0.4668, 0.3763, 0.4668, 0.3762, 0.471, 0.9405, 0.4862, 0.9405, 0.4939, 0.872, 0.4939, 0.872, 0.4862, 0.4608, 0.4341, 0.4608, 0.4382, 0.2244, 0.4382, 0.2244, 0.4341, 0.9405, 0.4558, 0.9405, 0.4636, 0.872, 0.4636, 0.872, 0.4558])
me_cube_004.materials.append(mat_material)
me_cube_004.use_remesh_preserve_volume = False
me_cube_004.use_remesh_preserve_attributes = False
me_cube_004.use_mirror_vertex_groups = False
me_cube_004.update()

# ---- objects
ob_cube_008 = bpy.data.objects.new('Cube.008', me_cube_004)
ob_lamp = bpy.data.objects.new('Lamp', light_lamp)
ob_camera = bpy.data.objects.new('Camera', cam_camera)

# ---- transforms, parenting, visibility, modifiers, constraints
ob_cube_008.location = (0.01148, 0.9398, 1.704)
ob_cube_008.scale = (0.6961, -0.0621, 0.745)
ob_cube_008.lineart.crease_threshold = 0.0
ob_lamp.location = (4.076, 1.005, 5.904)
ob_lamp.rotation_euler = (0.6503, 0.05522, 1.866)
ob_lamp.lock_rotations_4d = False
ob_lamp.empty_display_type = 'ARROWS'
ob_lamp.color = (0.0, 0.0, 0.0, 0.0)
ob_lamp.lineart.crease_threshold = 0.0
ob_camera.location = (7.481, -6.508, 5.344)
ob_camera.rotation_euler = (1.109, 0.0, 0.8149)
ob_camera.lock_rotations_4d = False
ob_camera.empty_display_type = 'ARROWS'
ob_camera.color = (0.0, 0.0, 0.0, 0.0)
ob_camera.display_type = 'WIRE'
ob_camera.lineart.crease_threshold = 0.0

# ---- collection membership
col_collection_1.objects.link(ob_cube_008)
col_collection_1.objects.link(ob_lamp)
col_collection_1.objects.link(ob_camera)

# ---- scene / render settings (as saved in the file)
scene.camera = ob_camera
scene.frame_start = 1; scene.frame_end = 250; scene.frame_set(1)
scene.render.engine = 'BLENDER_EEVEE_NEXT'
scene.render.resolution_percentage = 50
scene.render.dither_intensity = 0.0
scene.cycles.use_denoising = False
scene.cycles.samples = 128
scene.cycles.sampling_pattern = 'TABULATED_SOBOL'
scene.cycles.use_adaptive_sampling = False
scene.cycles.use_light_tree = False
scene.cycles.blur_glossy = 0.0
scene.cycles.sample_clamp_indirect = 0.0
scene.view_settings.view_transform = 'Standard'
bpy.context.view_layer.update()
